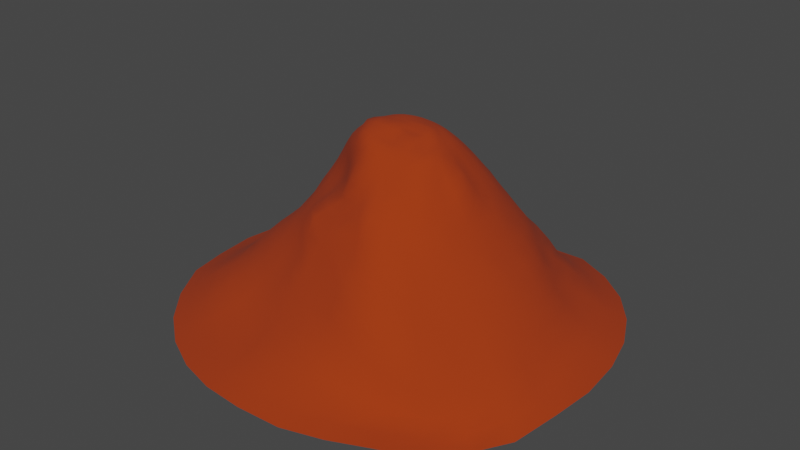 # Source: isoperiskeri.blend  (saved by Blender 3.0.42; exported with 4.5.12 LTS)
import bpy
from mathutils import Matrix  # noqa: F401  (used for matrix-valued properties, if any)

bpy.ops.wm.read_factory_settings(use_empty=True)
scene = bpy.context.scene
scene.name = 'Scene'

# ---- collections
col_collection = bpy.data.collections.new('Collection'); scene.collection.children.link(col_collection)

# ---- materials (node trees are filled in below, after node groups)
mat_material = bpy.data.materials.new('Material')
mat_material.alpha_threshold = 0.0
mat_material.use_transparent_shadow = False
mat_material.line_color = (0.0, 0.0, 0.0, 1.0)

# ---- material node trees
mat_material.use_nodes = True; mat_material.node_tree.nodes.clear()
_N = mat_material.node_tree.nodes; _L = mat_material.node_tree.links
n0 = _N.new('ShaderNodeOutputMaterial'); n0.name = 'Material Output'; n0.location = (300, 300)
n1 = _N.new('ShaderNodeBsdfPrincipled'); n1.name = 'Principled BSDF'; n1.location = (10, 300)
n1.distribution = 'GGX'
n1.subsurface_method = 'BURLEY'
n1.inputs[0].default_value = (0.3506, 0.03168, 3.452e-05, 1.0)
n1.inputs[2].default_value = 1.0
n1.inputs[3].default_value = 1.45
n1.inputs[27].default_value = (0.0, 0.0, 0.0, 1.0)
n1.inputs[28].default_value = 1.0
_L.new(n1.outputs[0], n0.inputs[0])
n0.is_active_output = True

# ---- world
world_world = bpy.data.worlds.new('World'); scene.world = world_world
world_world.use_nodes = True; world_world.node_tree.nodes.clear()
_N = world_world.node_tree.nodes; _L = world_world.node_tree.links
n0 = _N.new('ShaderNodeOutputWorld'); n0.name = 'World Output'; n0.location = (300, 300)
n1 = _N.new('ShaderNodeBackground'); n1.name = 'Background'; n1.location = (10, 300)
n1.inputs[0].default_value = (0.05088, 0.05088, 0.05088, 1.0)
_L.new(n1.outputs[0], n0.inputs[0])
n0.is_active_output = True
world_world.color = (0.05088, 0.05088, 0.05088)
world_world.use_sun_shadow = False
world_world.sun_shadow_jitter_overblur = 0.0

# ---- meshes
me_cube = bpy.data.meshes.new('Cube')
me_cube.from_pydata([(0.5881, 0.5881, 0.176), (1.164, 1.164, -0.7699), (0.5737, -0.5711, 0.1607), (1.134, -1.115, -0.859), (-0.5656, 0.5758, 0.1595), (-1.182, 1.183, -0.7314), (-0.4944, -0.4929, 0.1008), (-1.171, -1.172, -0.7512), (0.2337, 0.2311, 0.7228), (0.2264, -0.2211, 0.7029), (-0.2315, 0.2315, 0.7219), (-0.2297, -0.2306, 0.7249), (-1.497, 0.6361, -0.7709), (-1.614, -4.269e-05, -0.7624), (-1.523, -0.6464, -0.7228), (0.6337, 1.49, -0.7813), (0.0006865, 1.643, -0.7216), (-0.6367, 1.498, -0.7697), (0.7235, 0.7275, -0.06268), (0.8338, 0.8392, -0.3525), (1.0, 1.001, -0.579), (-0.9987, -0.9966, -0.5766), (-0.8092, -0.7878, -0.3924), (-0.66, -0.631, -0.1339), (0.7085, -0.7102, -0.07678), (0.8749, -0.8825, -0.3072), (1.032, -1.041, -0.5446), (-0.7105, 0.7088, -0.0784), (-0.8571, 0.8552, -0.3288), (-1.039, 1.038, -0.5139), (0.3408, -0.7921, 0.2008), (0.04726, -0.7937, 0.1658), (-0.2901, -0.7011, 0.136), (0.7545, 0.3205, 0.175), (0.8013, -0.01781, 0.1867), (0.7329, -0.2994, 0.1915), (-0.63, -1.479, -0.7898), (8.943e-05, -1.612, -0.7658), (0.6422, -1.501, -0.7636), (-0.6558, -0.2502, 0.1068), (-0.7815, 0.0107, 0.1553), (-0.7293, 0.3094, 0.1565), (-0.3223, 0.7572, 0.1765), (0.005636, 0.8509, 0.2034), (0.3251, 0.779, 0.1923), (1.49, -0.638, -0.7917), (1.571, 1.49e-08, -0.8252), (1.476, 0.6283, -0.7996), (-1.342, 1.342, -0.904), (1.316, -1.317, -1.007), (1.343, 1.343, -0.8978), (-1.345, -1.346, -0.8868), (0.1267, -0.2389, 0.7106), (-0.004945, -0.2575, 0.7357), (-0.1396, -0.263, 0.7561), (0.2549, 0.1368, 0.7392), (0.266, 0.00105, 0.7544), (0.2509, -0.1267, 0.7235), (-0.2586, -0.1316, 0.7589), (-0.2696, -0.002977, 0.767), (-0.253, 0.1356, 0.7403), (-0.1356, 0.253, 0.7403), (-2.022e-05, 0.2629, 0.749), (0.1361, 0.2528, 0.7395), (-0.4746, 0.4749, 0.3843), (-0.3761, 0.3761, 0.5465), (-0.2916, 0.2916, 0.6601), (0.2947, 0.29, 0.6636), (0.376, 0.3758, 0.5465), (0.4743, 0.4751, 0.384), (0.4825, -0.4721, 0.3981), (0.3798, -0.3679, 0.5559), (0.2899, -0.2824, 0.654), (-0.2692, -0.2633, 0.6373), (-0.2992, -0.2875, 0.4746), (-0.3485, -0.3409, 0.2758), (0.2605, 0.6144, 0.3875), (0.0009221, 0.6638, 0.3906), (-0.26, 0.611, 0.385), (0.2065, 0.4815, 0.5478), (3.26e-09, 0.5163, 0.5491), (-0.2065, 0.4815, 0.5478), (0.1628, 0.3647, 0.6648), (-1.397e-09, 0.3878, 0.6686), (-0.1627, 0.3647, 0.6647), (0.5544, -1.3, -0.5667), (0.5128, -1.152, -0.2804), (0.4231, -0.9075, -0.07244), (0.003285, -1.372, -0.592), (0.01417, -1.111, -0.3788), (0.06551, -0.8658, -0.1237), (-0.5215, -1.211, -0.6551), (-0.4364, -0.9965, -0.4092), (-0.3499, -0.7975, -0.1495), (-1.296, -0.5511, -0.5669), (-1.086, -0.4613, -0.3422), (-0.8483, -0.3533, -0.1239), (-1.389, 1.397e-08, -0.5748), (-1.169, 0.001446, -0.3407), (-0.9402, 0.007854, -0.1059), (-1.272, 0.5365, -0.5974), (-1.066, 0.4481, -0.3621), (-0.8734, 0.372, -0.1074), (1.266, 0.5379, -0.6043), (1.098, 0.4662, -0.333), (0.9189, 0.3905, -0.07161), (1.378, -1.397e-08, -0.5879), (1.181, 2.887e-08, -0.3316), (0.9576, -0.000252, -0.08872), (1.288, -0.5464, -0.5803), (1.099, -0.467, -0.3316), (0.8995, -0.3831, -0.08646), (-0.5647, 1.33, -0.5356), (-0.4678, 1.101, -0.3295), (-0.3919, 0.9205, -0.07011), (0.008, 1.444, -0.5216), (0.004609, 1.215, -0.3039), (0.006192, 1.025, -0.0446), (0.5525, 1.299, -0.5699), (0.478, 1.124, -0.305), (0.3877, 0.9261, -0.06715), (1.727, 0.734, -0.8992), (1.845, 3.735e-05, -0.9248), (1.678, -0.7253, -1.039), (-1.749, -0.743, -0.8439), (-1.87, -3.306e-05, -0.8605), (-1.728, 0.7343, -0.8978), (0.7358, -1.731, -0.8852), (0.000594, -1.868, -0.8715), (-0.7343, -1.728, -0.8979), (-0.7343, 1.728, -0.8978), (0.0, 1.879, -0.8365), (0.7339, 1.727, -0.9003), (0.1309, 0.1302, 0.7754), (-0.001949, 0.133, 0.7814), (-0.132, 0.132, 0.7818), (0.1214, 0.004676, 0.7549), (-0.003455, 0.00202, 0.794), (-0.1486, -0.007894, 0.7946), (0.1258, -0.122, 0.7579), (-0.005136, -0.1276, 0.7794), (-0.1429, -0.1314, 0.7981), (-0.1713, -0.515, 0.2929), (0.03277, -0.5932, 0.3087), (0.2496, -0.6077, 0.3728), (-0.156, -0.4126, 0.4913), (0.006372, -0.4865, 0.5196), (0.1903, -0.4549, 0.5181), (-0.1457, -0.3389, 0.6432), (0.0002757, -0.3799, 0.6598), (0.1522, -0.3458, 0.6403), (-0.6084, 0.26, 0.3833), (-0.631, 0.01327, 0.3693), (-0.5179, -0.1841, 0.3201), (-0.4815, 0.2065, 0.5478), (-0.509, 0.004766, 0.5444), (-0.4383, -0.1662, 0.5153), (-0.3647, 0.1627, 0.6647), (-0.3878, -3.492e-09, 0.6686), (-0.3572, -0.1547, 0.6585), (0.606, -0.2424, 0.4048), (0.6776, -0.02991, 0.4274), (0.5979, 0.256, 0.3764), (0.4913, -0.2122, 0.5641), (0.5296, -0.02119, 0.5813), (0.47, 0.1988, 0.5403), (0.3729, -0.1684, 0.6753), (0.3961, -0.007329, 0.6821), (0.3681, 0.1618, 0.6666), (-1.363, 0.9239, -0.7601), (-1.584, 0.3255, -0.7656), (-1.597, -0.3274, -0.7437), (-1.389, -0.9393, -0.7076), (0.9202, 1.358, -0.7699), (0.3117, 1.562, -0.7979), (-0.3253, 1.582, -0.7699), (-0.9135, 1.352, -0.7828), (0.6522, 0.6533, 0.05845), (0.7823, 0.7873, -0.2034), (0.9073, 0.911, -0.479), (1.083, 1.083, -0.68), (-1.088, -1.088, -0.6672), (-0.8995, -0.8903, -0.4927), (-0.7354, -0.7045, -0.2651), (-0.5818, -0.5668, -0.006584), (0.6482, -0.6488, 0.05494), (0.7868, -0.7945, -0.1956), (0.9575, -0.9686, -0.4235), (1.089, -1.086, -0.685), (-0.6317, 0.6383, 0.04044), (-0.7828, 0.7802, -0.2046), (-0.9404, 0.9378, -0.4376), (-1.12, 1.121, -0.6111), (0.4639, -0.6835, 0.1751), (0.2088, -0.7471, 0.1325), (-0.09671, -0.6978, 0.1032), (-0.4077, -0.6081, 0.1187), (0.6802, 0.4616, 0.1709), (0.8078, 0.162, 0.1868), (0.7779, -0.1682, 0.2023), (0.6899, -0.4639, 0.1838), (-0.9215, -1.359, -0.7635), (-0.3249, -1.584, -0.7614), (0.3268, -1.585, -0.7661), (0.8936, -1.312, -0.8497), (-0.5709, -0.3666, 0.09213), (-0.7354, -0.1316, 0.1343), (-0.7869, 0.1659, 0.168), (-0.6385, 0.4398, 0.1417), (-0.4693, 0.6895, 0.1794), (-0.1638, 0.8032, 0.1789), (0.1726, 0.8533, 0.2155), (0.4649, 0.686, 0.176), (1.321, -0.8834, -0.8716), (1.554, -0.3249, -0.8169), (1.574, 0.3226, -0.7815), (1.358, 0.9201, -0.7702), (-1.253, 1.255, -0.8298), (1.213, -1.206, -0.9651), (1.25, 1.25, -0.8423), (-1.256, -1.257, -0.8254), (0.1855, -0.2298, 0.707), (0.06194, -0.2475, 0.7189), (-0.07356, -0.2657, 0.7522), (-0.1942, -0.2476, 0.7425), (0.2442, 0.1931, 0.7303), (0.2659, 0.06869, 0.7641), (0.2599, -0.06361, 0.7345), (0.2386, -0.1833, 0.7134), (-0.2432, -0.1937, 0.7363), (-0.2855, -0.07216, 0.7649), (-0.2611, 0.07014, 0.7489), (-0.2422, 0.1927, 0.7311), (-0.1927, 0.2422, 0.7311), (-0.06989, 0.2603, 0.7467), (0.06995, 0.2602, 0.7462), (0.1941, 0.2419, 0.7315), (-0.5198, 0.5246, 0.2789), (-0.4239, 0.4239, 0.4716), (-0.3317, 0.3317, 0.6093), (-0.2566, 0.2566, 0.6987), (0.2595, 0.2555, 0.7011), (0.3336, 0.3308, 0.6114), (0.4229, 0.4238, 0.4708), (0.5297, 0.5299, 0.2858), (0.5235, -0.518, 0.2802), (0.431, -0.4186, 0.4872), (0.3324, -0.3225, 0.6105), (0.2529, -0.2474, 0.6853), (-0.2474, -0.2448, 0.69), (-0.2865, -0.2773, 0.5652), (-0.3157, -0.3043, 0.3744), (-0.4084, -0.4068, 0.1866), (0.1342, 0.6549, 0.3923), (-0.1328, 0.6462, 0.3859), (0.2322, 0.5445, 0.4723), (7.993e-05, 0.5853, 0.4734), (-0.2322, 0.5444, 0.4723), (0.1056, 0.5076, 0.5487), (-0.1056, 0.5076, 0.5487), (0.1831, 0.4218, 0.6118), (5.821e-11, 0.4511, 0.6141), (-0.1831, 0.4218, 0.6118), (0.08352, 0.3821, 0.6674), (-0.08352, 0.3821, 0.6674), (0.2916, 0.6944, 0.2953), (0.003084, 0.755, 0.3024), (-0.2898, 0.6817, 0.286), (-0.3758, 0.5541, 0.3848), (-0.298, 0.4375, 0.5469), (-0.2332, 0.3351, 0.6616), (-0.1463, 0.3092, 0.7072), (1.455e-10, 0.3255, 0.7133), (0.1468, 0.3089, 0.7078), (0.2342, 0.3346, 0.6627), (0.298, 0.4375, 0.5469), (0.3758, 0.5541, 0.3848), (0.5275, -1.218, -0.4347), (0.4892, -1.068, -0.1382), (0.2809, -1.363, -0.5756), (0.2577, -1.143, -0.3316), (0.2594, -0.9754, -0.04126), (0.01064, -1.227, -0.507), (0.02614, -1.004, -0.2441), (-0.2669, -1.308, -0.6275), (-0.2229, -1.078, -0.3969), (-0.1724, -0.8906, -0.1209), (-0.4761, -1.096, -0.5438), (-0.3896, -0.8862, -0.2828), (0.8226, -1.209, -0.5505), (0.7173, -1.057, -0.2811), (0.5839, -0.8748, -0.04357), (0.388, -0.8559, 0.07479), (0.06572, -0.8349, 0.03754), (-0.3238, -0.7483, 0.0001449), (-0.5147, -0.7094, -0.1527), (-0.6327, -0.8958, -0.4095), (-0.7745, -1.123, -0.62), (-0.5746, -1.344, -0.7325), (-8.149e-10, -1.498, -0.68), (0.5967, -1.396, -0.6737), (-1.191, -0.5051, -0.4607), (-0.9706, -0.4121, -0.2294), (-1.365, -0.2806, -0.5748), (-1.146, -0.2356, -0.3428), (-0.9008, -0.1785, -0.122), (-1.283, 3.684e-05, -0.4577), (-1.047, 0.004879, -0.2279), (-1.365, 0.2806, -0.5748), (-1.158, 0.2389, -0.3333), (-0.9495, 0.1998, -0.08689), (-1.166, 0.4907, -0.4852), (-0.9667, 0.4081, -0.2357), (-1.178, -0.7976, -0.5538), (-0.9653, -0.6405, -0.3686), (-0.7697, -0.5084, -0.1257), (-0.7456, -0.2985, -0.008914), (-0.8567, 0.009219, 0.02677), (-0.7923, 0.3371, 0.02325), (-0.778, 0.5358, -0.117), (-0.9606, 0.6558, -0.3637), (-1.15, 0.7813, -0.5943), (-1.385, 0.5869, -0.6899), (-1.498, -3.224e-06, -0.6795), (-1.408, -0.5986, -0.6523), (1.181, 0.5011, -0.4707), (1.007, 0.4281, -0.2015), (1.363, 0.2803, -0.5769), (1.161, 0.2387, -0.3316), (0.9477, 0.1949, -0.08672), (1.283, 1.432e-08, -0.4575), (1.081, -1.136e-05, -0.2025), (1.365, -0.2806, -0.5749), (1.161, -0.2387, -0.3316), (0.9725, -0.1999, -0.06988), (1.194, -0.5073, -0.4575), (0.9872, -0.4206, -0.2177), (1.146, 0.7791, -0.602), (0.9748, 0.6589, -0.3543), (0.8341, 0.5655, -0.0706), (0.8329, 0.3537, 0.05383), (0.8792, -0.00397, 0.0544), (0.8105, -0.3426, 0.04184), (0.8256, -0.5599, -0.07766), (0.9961, -0.6751, -0.3316), (1.162, -0.7885, -0.587), (1.379, -0.5849, -0.6989), (1.465, -8.149e-10, -0.7209), (1.362, 0.5802, -0.7178), (-0.5173, 1.219, -0.4319), (-0.4281, 1.007, -0.2015), (-0.2818, 1.368, -0.5717), (-0.2387, 1.161, -0.3316), (-0.1998, 0.9715, -0.07095), (0.009029, 1.338, -0.4081), (0.004364, 1.112, -0.1797), (0.2814, 1.393, -0.5509), (0.2424, 1.195, -0.3031), (0.2096, 1.033, -0.02581), (0.5243, 1.231, -0.4226), (0.4235, 1.004, -0.2021), (-0.8111, 1.206, -0.5347), (-0.6697, 0.9905, -0.3386), (-0.5814, 0.8439, -0.05914), (-0.3578, 0.8379, 0.05795), (0.006738, 0.94, 0.08596), (0.3587, 0.8584, 0.07222), (0.5705, 0.8392, -0.06859), (0.6837, 1.014, -0.3134), (0.7948, 1.173, -0.5726), (0.5882, 1.381, -0.6933), (0.003094, 1.537, -0.6341), (-0.5996, 1.411, -0.6614), (1.824, 0.375, -0.8988), (1.806, -0.3861, -0.9328), (1.599, 0.6801, -0.8551), (1.7, 1.118e-08, -0.8902), (1.578, -0.681, -0.9176), (1.53, -1.04, -1.012), (1.566, 1.061, -0.8978), (-1.84, -0.3776, -0.8643), (-1.834, 0.3766, -0.8695), (-1.634, -0.6934, -0.7892), (-1.736, 1.053e-05, -0.8241), (-1.608, 0.6834, -0.8423), (-1.567, 1.062, -0.8957), (-1.578, -1.069, -0.8696), (0.3753, -1.825, -0.8978), (-0.3768, -1.832, -0.8821), (0.6879, -1.614, -0.8287), (0.0004002, -1.738, -0.8201), (-0.6821, -1.604, -0.8463), (-1.061, -1.566, -0.8975), (1.061, -1.566, -0.9008), (-0.3753, 1.825, -0.8978), (0.3661, 1.803, -0.9528), (-0.6834, 1.608, -0.8423), (3.887e-05, 1.757, -0.787), (0.6819, 1.604, -0.8495), (1.061, 1.566, -0.8978), (-1.061, 1.566, -0.8996), (0.06417, 0.1309, 0.7752), (-0.06734, 0.1332, 0.7877), (0.1294, 0.06697, 0.7811), (-0.002661, 0.06721, 0.7857), (-0.135, 0.066, 0.7873), (0.05948, 0.003822, 0.7804), (-0.07166, -0.001383, 0.7893), (0.1222, -0.06038, 0.7539), (-0.004066, -0.06384, 0.7973), (-0.1363, -0.07316, 0.8048), (0.05928, -0.1227, 0.7642), (-0.06982, -0.131, 0.7883), (0.1307, 0.1931, 0.7566), (-0.000584, 0.199, 0.7737), (-0.1317, 0.1941, 0.765), (-0.1941, 0.1317, 0.765), (-0.2065, 0.007699, 0.7806), (-0.2064, -0.1373, 0.7846), (-0.1367, -0.2007, 0.7757), (-0.006187, -0.1893, 0.7519), (0.1223, -0.1781, 0.727), (0.192, -0.1227, 0.7512), (0.1924, 0.003542, 0.755), (0.1947, 0.1323, 0.7646), (-0.07779, -0.581, 0.3178), (0.1432, -0.621, 0.3463), (-0.1628, -0.4596, 0.4001), (0.01483, -0.5327, 0.415), (0.2152, -0.5223, 0.4449), (-0.07922, -0.4634, 0.5109), (0.09703, -0.4829, 0.5208), (-0.1503, -0.3743, 0.5722), (0.003564, -0.4276, 0.5912), (0.1697, -0.3975, 0.5836), (-0.07481, -0.3667, 0.6545), (0.07646, -0.3682, 0.6488), (-0.218, -0.5966, 0.2052), (0.04749, -0.6764, 0.2233), (0.2999, -0.7103, 0.307), (0.3621, -0.5348, 0.364), (0.2861, -0.4146, 0.5278), (0.2249, -0.3186, 0.6427), (0.138, -0.2955, 0.6862), (-0.003084, -0.3267, 0.7123), (-0.1423, -0.3073, 0.7103), (-0.2105, -0.3044, 0.6366), (-0.2278, -0.3498, 0.4751), (-0.2723, -0.4358, 0.2872), (-0.6364, 0.136, 0.3798), (-0.5912, -0.09665, 0.3504), (-0.5439, 0.2323, 0.472), (-0.5672, 0.01011, 0.462), (-0.4744, -0.171, 0.4215), (-0.5068, 0.1059, 0.5482), (-0.4857, -0.08804, 0.5339), (-0.4218, 0.1831, 0.6118), (-0.4501, 0.0007637, 0.6135), (-0.4004, -0.1619, 0.5951), (-0.3821, 0.08352, 0.6674), (-0.3808, -0.08223, 0.6664), (-0.671, 0.2859, 0.2788), (-0.7049, 0.01252, 0.2689), (-0.5781, -0.211, 0.2158), (-0.4309, -0.2591, 0.2895), (-0.3718, -0.2286, 0.4911), (-0.3189, -0.2143, 0.6466), (-0.309, -0.1448, 0.7079), (-0.3268, -0.0002196, 0.7153), (-0.3092, 0.1463, 0.7072), (-0.3351, 0.2332, 0.6616), (-0.4375, 0.298, 0.5469), (-0.5516, 0.3745, 0.383), (0.6544, -0.1565, 0.4222), (0.6326, 0.1167, 0.3848), (0.5465, -0.2274, 0.4821), (0.6103, -0.02406, 0.5211), (0.5276, 0.2243, 0.4611), (0.5178, -0.1313, 0.5754), (0.4959, 0.09147, 0.5461), (0.4391, -0.1949, 0.6427), (0.4604, -0.01414, 0.635), (0.4219, 0.18, 0.6131), (0.3919, -0.09237, 0.6807), (0.3855, 0.08119, 0.6703), (0.6666, -0.266, 0.3121), (0.7437, -0.02851, 0.3161), (0.6662, 0.2841, 0.2744), (0.5477, 0.375, 0.3796), (0.4368, 0.2958, 0.5476), (0.3399, 0.2315, 0.666), (0.3122, 0.1468, 0.7065), (0.3326, -0.002461, 0.7236), (0.3075, -0.1424, 0.6908), (0.34, -0.2328, 0.6677), (0.4511, -0.2947, 0.567), (0.5795, -0.3742, 0.4254), (0.1188, 0.5756, 0.4734), (-0.1187, 0.5746, 0.4727), (0.09376, 0.4438, 0.6134), (-0.09376, 0.4438, 0.6134), (0.4189, 0.6181, 0.286), (0.1524, 0.7501, 0.3082), (-0.1477, 0.7236, 0.2888), (-0.4193, 0.6183, 0.2862), (-0.3354, 0.494, 0.4718), (-0.2636, 0.3846, 0.6101), (-0.2082, 0.2886, 0.7018), (-0.07537, 0.3214, 0.7116), (0.0754, 0.3214, 0.7116), (0.2098, 0.2879, 0.7033), (0.2638, 0.3845, 0.6103), (0.3354, 0.494, 0.4718), (0.2635, -1.25, -0.4605), (0.2647, -1.055, -0.1843), (-0.244, -1.184, -0.5242), (-0.1986, -0.9791, -0.2598), (0.8424, -1.234, -0.7313), (0.7835, -1.151, -0.3991), (0.6721, -0.9864, -0.1376), (0.5388, -0.7899, 0.08776), (0.2412, -0.8391, 0.04261), (-0.1369, -0.7982, 0.005465), (-0.4661, -0.6621, -0.007269), (-0.5702, -0.7896, -0.2873), (-0.7032, -1.01, -0.5195), (-0.8486, -1.244, -0.6963), (-0.2948, -1.445, -0.7062), (0.3036, -1.473, -0.6772), (-1.26, -0.259, -0.4584), (-1.016, -0.2073, -0.2364), (-1.261, 0.2593, -0.4574), (-1.051, 0.2198, -0.2107), (-1.289, -0.8729, -0.628), (-1.063, -0.7136, -0.4771), (-0.8728, -0.5766, -0.2442), (-0.6696, -0.4399, -0.01109), (-0.812, -0.1541, 0.006525), (-0.8634, 0.1814, 0.04202), (-0.6931, 0.4798, 0.00627), (-0.8712, 0.5968, -0.2376), (-1.047, 0.7129, -0.4926), (-1.263, 0.8573, -0.6729), (-1.471, 0.3026, -0.68), (-1.476, -0.3033, -0.6711), (1.261, 0.2593, -0.4574), (1.064, 0.2187, -0.2019), (1.261, -0.2593, -0.4574), (1.064, -0.2188, -0.2015), (1.254, 0.8513, -0.69), (1.049, 0.7117, -0.4923), (0.9093, 0.6156, -0.2057), (0.7535, 0.5109, 0.0523), (0.8882, 0.1814, 0.06149), (0.8495, -0.1713, 0.05174), (0.7456, -0.505, 0.04694), (0.9132, -0.6189, -0.2015), (1.072, -0.7286, -0.4669), (1.244, -0.8417, -0.7151), (1.463, -0.3022, -0.6929), (1.464, 0.3006, -0.6903), (-0.2601, 1.263, -0.4551), (-0.2188, 1.064, -0.2015), (0.2674, 1.31, -0.4146), (0.2215, 1.101, -0.1746), (-0.8642, 1.282, -0.6613), (-0.7363, 1.094, -0.4442), (-0.6233, 0.9151, -0.1992), (-0.5275, 0.7675, 0.0662), (-0.1815, 0.8836, 0.0564), (0.1926, 0.9496, 0.1044), (0.5167, 0.7621, 0.05881), (0.625, 0.9209, -0.1954), (0.7423, 1.1, -0.4391), (0.8558, 1.263, -0.68), (0.2916, 1.463, -0.6912), (-0.3027, 1.472, -0.6797), (1.458, 0.9878, -0.8423), (1.694, 0.3477, -0.8485), (1.667, -0.3546, -0.8952), (1.401, -0.9369, -0.9984), (-1.481, -1.002, -0.7944), (-1.717, -0.352, -0.8065), (-1.704, 0.3499, -0.8257), (-1.458, 0.9882, -0.8411), (0.9783, -1.444, -0.8761), (0.3495, -1.699, -0.8417), (-0.3517, -1.71, -0.8168), (-0.9896, -1.461, -0.8359), (-0.9832, 1.453, -0.8529), (-0.3492, 1.698, -0.8423), (0.3373, 1.676, -0.8838), (0.9878, 1.458, -0.8423), (0.06279, 0.06702, 0.7825), (-0.06868, 0.06647, 0.7883), (0.06019, -0.06233, 0.7839), (-0.07094, -0.06696, 0.7944), (0.1909, 0.1907, 0.7472), (0.06585, 0.1964, 0.7643), (-0.06743, 0.1977, 0.7733), (-0.1904, 0.1904, 0.7513), (-0.1975, 0.06759, 0.772), (-0.1969, -0.1943, 0.7634), (-0.0705, -0.1958, 0.768), (0.05742, -0.1809, 0.7311), (0.1856, -0.1786, 0.7302), (0.1915, -0.06003, 0.7474), (0.1984, 0.06773, 0.7799), (-0.08118, -0.5207, 0.423), (0.1131, -0.5388, 0.4269), (-0.07604, -0.4101, 0.5841), (0.08611, -0.4214, 0.5879), (-0.3341, -0.5222, 0.2087), (-0.0782, -0.6325, 0.2022), (0.1784, -0.7097, 0.2661), (0.4012, -0.5983, 0.2614), (0.3222, -0.471, 0.4519), (0.2534, -0.364, 0.5906), (0.2011, -0.2757, 0.6828), (0.06881, -0.3121, 0.6961), (-0.07532, -0.3255, 0.718), (-0.2003, -0.2791, 0.6968), (-0.2202, -0.3281, 0.5639), (-0.2413, -0.3811, 0.3794), (-0.5699, 0.1204, 0.4698), (-0.5358, -0.09041, 0.4472), (-0.4438, 0.09376, 0.6134), (-0.4355, -0.08639, 0.6076), (-0.6001, 0.4095, 0.2735), (-0.7097, 0.1509, 0.2797), (-0.6579, -0.1105, 0.2466), (-0.4886, -0.3026, 0.19), (-0.3957, -0.237, 0.392), (-0.3481, -0.2234, 0.5779), (-0.283, -0.2011, 0.6966), (-0.3243, -0.07571, 0.7139), (-0.3216, 0.07534, 0.712), (-0.2886, 0.2082, 0.7018), (-0.3846, 0.2636, 0.6101), (-0.494, 0.3354, 0.4718), (0.5761, -0.1494, 0.49), (0.5652, 0.1042, 0.4761), (0.462, -0.1117, 0.6482), (0.4429, 0.08669, 0.6169), (0.6184, -0.3949, 0.3007), (0.7129, -0.1586, 0.3213), (0.7062, 0.1328, 0.2821), (0.6133, 0.4181, 0.2822), (0.4881, 0.3345, 0.4673), (0.3883, 0.2609, 0.6148), (0.2922, 0.2077, 0.7035), (0.325, 0.07514, 0.7135), (0.3238, -0.07469, 0.7047), (0.2869, -0.2026, 0.6897), (0.3955, -0.2652, 0.629), (0.5164, -0.3354, 0.505), (-0.2111, -0.06538, 0.7917)], [], [(76, 253, 497, 255), (253, 77, 256, 497), (497, 256, 80, 258), (255, 497, 258, 79), (77, 254, 498, 256), (254, 78, 257, 498), (498, 257, 81, 259), (256, 498, 259, 80), (79, 258, 499, 260), (258, 80, 261, 499), (499, 261, 83, 263), (260, 499, 263, 82), (80, 259, 500, 261), (259, 81, 262, 500), (500, 262, 84, 264), (261, 500, 264, 83), (0, 212, 501, 244), (212, 44, 265, 501), (501, 265, 76, 276), (244, 501, 276, 69), (44, 211, 502, 265), (211, 43, 266, 502), (502, 266, 77, 253), (265, 502, 253, 76), (43, 210, 503, 266), (210, 42, 267, 503), (503, 267, 78, 254), (266, 503, 254, 77), (42, 209, 504, 267), (209, 4, 237, 504), (504, 237, 64, 268), (267, 504, 268, 78), (78, 268, 505, 257), (268, 64, 238, 505), (505, 238, 65, 269), (257, 505, 269, 81), (81, 269, 506, 262), (269, 65, 239, 506), (506, 239, 66, 270), (262, 506, 270, 84), (84, 270, 507, 271), (270, 66, 240, 507), (507, 240, 10, 233), (271, 507, 233, 61), (83, 264, 508, 272), (264, 84, 271, 508), (508, 271, 61, 234), (272, 508, 234, 62), (82, 263, 509, 273), (263, 83, 272, 509), (509, 272, 62, 235), (273, 509, 235, 63), (67, 274, 510, 241), (274, 82, 273, 510), (510, 273, 63, 236), (241, 510, 236, 8), (68, 275, 511, 242), (275, 79, 260, 511), (511, 260, 82, 274), (242, 511, 274, 67), (69, 276, 512, 243), (276, 76, 255, 512), (512, 255, 79, 275), (243, 512, 275, 68), (85, 277, 513, 279), (277, 86, 280, 513), (513, 280, 89, 282), (279, 513, 282, 88), (86, 278, 514, 280), (278, 87, 281, 514), (514, 281, 90, 283), (280, 514, 283, 89), (88, 282, 515, 284), (282, 89, 285, 515), (515, 285, 92, 287), (284, 515, 287, 91), (89, 283, 516, 285), (283, 90, 286, 516), (516, 286, 93, 288), (285, 516, 288, 92), (3, 188, 517, 204), (188, 26, 289, 517), (517, 289, 85, 300), (204, 517, 300, 38), (26, 187, 518, 289), (187, 25, 290, 518), (518, 290, 86, 277), (289, 518, 277, 85), (25, 186, 519, 290), (186, 24, 291, 519), (519, 291, 87, 278), (290, 519, 278, 86), (24, 185, 520, 291), (185, 2, 193, 520), (520, 193, 30, 292), (291, 520, 292, 87), (87, 292, 521, 281), (292, 30, 194, 521), (521, 194, 31, 293), (281, 521, 293, 90), (90, 293, 522, 286), (293, 31, 195, 522), (522, 195, 32, 294), (286, 522, 294, 93), (93, 294, 523, 295), (294, 32, 196, 523), (523, 196, 6, 184), (295, 523, 184, 23), (92, 288, 524, 296), (288, 93, 295, 524), (524, 295, 23, 183), (296, 524, 183, 22), (91, 287, 525, 297), (287, 92, 296, 525), (525, 296, 22, 182), (297, 525, 182, 21), (36, 298, 526, 201), (298, 91, 297, 526), (526, 297, 21, 181), (201, 526, 181, 7), (37, 299, 527, 202), (299, 88, 284, 527), (527, 284, 91, 298), (202, 527, 298, 36), (38, 300, 528, 203), (300, 85, 279, 528), (528, 279, 88, 299), (203, 528, 299, 37), (94, 301, 529, 303), (301, 95, 304, 529), (529, 304, 98, 306), (303, 529, 306, 97), (95, 302, 530, 304), (302, 96, 305, 530), (530, 305, 99, 307), (304, 530, 307, 98), (97, 306, 531, 308), (306, 98, 309, 531), (531, 309, 101, 311), (308, 531, 311, 100), (98, 307, 532, 309), (307, 99, 310, 532), (532, 310, 102, 312), (309, 532, 312, 101), (7, 181, 533, 172), (181, 21, 313, 533), (533, 313, 94, 324), (172, 533, 324, 14), (21, 182, 534, 313), (182, 22, 314, 534), (534, 314, 95, 301), (313, 534, 301, 94), (22, 183, 535, 314), (183, 23, 315, 535), (535, 315, 96, 302), (314, 535, 302, 95), (23, 184, 536, 315), (184, 6, 205, 536), (536, 205, 39, 316), (315, 536, 316, 96), (96, 316, 537, 305), (316, 39, 206, 537), (537, 206, 40, 317), (305, 537, 317, 99), (99, 317, 538, 310), (317, 40, 207, 538), (538, 207, 41, 318), (310, 538, 318, 102), (102, 318, 539, 319), (318, 41, 208, 539), (539, 208, 4, 189), (319, 539, 189, 27), (101, 312, 540, 320), (312, 102, 319, 540), (540, 319, 27, 190), (320, 540, 190, 28), (100, 311, 541, 321), (311, 101, 320, 541), (541, 320, 28, 191), (321, 541, 191, 29), (12, 322, 542, 169), (322, 100, 321, 542), (542, 321, 29, 192), (169, 542, 192, 5), (13, 323, 543, 170), (323, 97, 308, 543), (543, 308, 100, 322), (170, 543, 322, 12), (14, 324, 544, 171), (324, 94, 303, 544), (544, 303, 97, 323), (171, 544, 323, 13), (103, 325, 545, 327), (325, 104, 328, 545), (545, 328, 107, 330), (327, 545, 330, 106), (104, 326, 546, 328), (326, 105, 329, 546), (546, 329, 108, 331), (328, 546, 331, 107), (106, 330, 547, 332), (330, 107, 333, 547), (547, 333, 110, 335), (332, 547, 335, 109), (107, 331, 548, 333), (331, 108, 334, 548), (548, 334, 111, 336), (333, 548, 336, 110), (1, 180, 549, 216), (180, 20, 337, 549), (549, 337, 103, 348), (216, 549, 348, 47), (20, 179, 550, 337), (179, 19, 338, 550), (550, 338, 104, 325), (337, 550, 325, 103), (19, 178, 551, 338), (178, 18, 339, 551), (551, 339, 105, 326), (338, 551, 326, 104), (18, 177, 552, 339), (177, 0, 197, 552), (552, 197, 33, 340), (339, 552, 340, 105), (105, 340, 553, 329), (340, 33, 198, 553), (553, 198, 34, 341), (329, 553, 341, 108), (108, 341, 554, 334), (341, 34, 199, 554), (554, 199, 35, 342), (334, 554, 342, 111), (111, 342, 555, 343), (342, 35, 200, 555), (555, 200, 2, 185), (343, 555, 185, 24), (110, 336, 556, 344), (336, 111, 343, 556), (556, 343, 24, 186), (344, 556, 186, 25), (109, 335, 557, 345), (335, 110, 344, 557), (557, 344, 25, 187), (345, 557, 187, 26), (45, 346, 558, 213), (346, 109, 345, 558), (558, 345, 26, 188), (213, 558, 188, 3), (46, 347, 559, 214), (347, 106, 332, 559), (559, 332, 109, 346), (214, 559, 346, 45), (47, 348, 560, 215), (348, 103, 327, 560), (560, 327, 106, 347), (215, 560, 347, 46), (112, 349, 561, 351), (349, 113, 352, 561), (561, 352, 116, 354), (351, 561, 354, 115), (113, 350, 562, 352), (350, 114, 353, 562), (562, 353, 117, 355), (352, 562, 355, 116), (115, 354, 563, 356), (354, 116, 357, 563), (563, 357, 119, 359), (356, 563, 359, 118), (116, 355, 564, 357), (355, 117, 358, 564), (564, 358, 120, 360), (357, 564, 360, 119), (5, 192, 565, 176), (192, 29, 361, 565), (565, 361, 112, 372), (176, 565, 372, 17), (29, 191, 566, 361), (191, 28, 362, 566), (566, 362, 113, 349), (361, 566, 349, 112), (28, 190, 567, 362), (190, 27, 363, 567), (567, 363, 114, 350), (362, 567, 350, 113), (27, 189, 568, 363), (189, 4, 209, 568), (568, 209, 42, 364), (363, 568, 364, 114), (114, 364, 569, 353), (364, 42, 210, 569), (569, 210, 43, 365), (353, 569, 365, 117), (117, 365, 570, 358), (365, 43, 211, 570), (570, 211, 44, 366), (358, 570, 366, 120), (120, 366, 571, 367), (366, 44, 212, 571), (571, 212, 0, 177), (367, 571, 177, 18), (119, 360, 572, 368), (360, 120, 367, 572), (572, 367, 18, 178), (368, 572, 178, 19), (118, 359, 573, 369), (359, 119, 368, 573), (573, 368, 19, 179), (369, 573, 179, 20), (15, 370, 574, 173), (370, 118, 369, 574), (574, 369, 20, 180), (173, 574, 180, 1), (16, 371, 575, 174), (371, 115, 356, 575), (575, 356, 118, 370), (174, 575, 370, 15), (17, 372, 576, 175), (372, 112, 351, 576), (576, 351, 115, 371), (175, 576, 371, 16), (1, 216, 577, 219), (216, 47, 375, 577), (577, 375, 121, 379), (219, 577, 379, 50), (47, 215, 578, 375), (215, 46, 376, 578), (578, 376, 122, 373), (375, 578, 373, 121), (46, 214, 579, 376), (214, 45, 377, 579), (579, 377, 123, 374), (376, 579, 374, 122), (45, 213, 580, 377), (213, 3, 218, 580), (580, 218, 49, 378), (377, 580, 378, 123), (7, 172, 581, 220), (172, 14, 382, 581), (581, 382, 124, 386), (220, 581, 386, 51), (14, 171, 582, 382), (171, 13, 383, 582), (582, 383, 125, 380), (382, 582, 380, 124), (13, 170, 583, 383), (170, 12, 384, 583), (583, 384, 126, 381), (383, 583, 381, 125), (12, 169, 584, 384), (169, 5, 217, 584), (584, 217, 48, 385), (384, 584, 385, 126), (3, 204, 585, 218), (204, 38, 389, 585), (585, 389, 127, 393), (218, 585, 393, 49), (38, 203, 586, 389), (203, 37, 390, 586), (586, 390, 128, 387), (389, 586, 387, 127), (37, 202, 587, 390), (202, 36, 391, 587), (587, 391, 129, 388), (390, 587, 388, 128), (36, 201, 588, 391), (201, 7, 220, 588), (588, 220, 51, 392), (391, 588, 392, 129), (5, 176, 589, 217), (176, 17, 396, 589), (589, 396, 130, 400), (217, 589, 400, 48), (17, 175, 590, 396), (175, 16, 397, 590), (590, 397, 131, 394), (396, 590, 394, 130), (16, 174, 591, 397), (174, 15, 398, 591), (591, 398, 132, 395), (397, 591, 395, 131), (15, 173, 592, 398), (173, 1, 219, 592), (592, 219, 50, 399), (398, 592, 399, 132), (133, 401, 593, 403), (401, 134, 404, 593), (593, 404, 137, 406), (403, 593, 406, 136), (134, 402, 594, 404), (402, 135, 405, 594), (594, 405, 138, 407), (404, 594, 407, 137), (136, 406, 595, 408), (406, 137, 409, 595), (595, 409, 140, 411), (408, 595, 411, 139), (137, 407, 596, 409), (407, 138, 410, 596), (596, 410, 141, 412), (409, 596, 412, 140), (8, 236, 597, 225), (236, 63, 413, 597), (597, 413, 133, 424), (225, 597, 424, 55), (63, 235, 598, 413), (235, 62, 414, 598), (598, 414, 134, 401), (413, 598, 401, 133), (62, 234, 599, 414), (234, 61, 415, 599), (599, 415, 135, 402), (414, 599, 402, 134), (61, 233, 600, 415), (233, 10, 232, 600), (600, 232, 60, 416), (415, 600, 416, 135), (135, 416, 601, 405), (416, 60, 231, 601), (601, 231, 59, 417), (405, 601, 417, 138), (141, 418, 602, 419), (418, 58, 229, 602), (602, 229, 11, 224), (419, 602, 224, 54), (140, 412, 603, 420), (412, 141, 419, 603), (603, 419, 54, 223), (420, 603, 223, 53), (139, 411, 604, 421), (411, 140, 420, 604), (604, 420, 53, 222), (421, 604, 222, 52), (57, 422, 605, 228), (422, 139, 421, 605), (605, 421, 52, 221), (228, 605, 221, 9), (56, 423, 606, 227), (423, 136, 408, 606), (606, 408, 139, 422), (227, 606, 422, 57), (55, 424, 607, 226), (424, 133, 403, 607), (607, 403, 136, 423), (226, 607, 423, 56), (142, 425, 608, 427), (425, 143, 428, 608), (608, 428, 146, 430), (427, 608, 430, 145), (143, 426, 609, 428), (426, 144, 429, 609), (609, 429, 147, 431), (428, 609, 431, 146), (145, 430, 610, 432), (430, 146, 433, 610), (610, 433, 149, 435), (432, 610, 435, 148), (146, 431, 611, 433), (431, 147, 434, 611), (611, 434, 150, 436), (433, 611, 436, 149), (6, 196, 612, 252), (196, 32, 437, 612), (612, 437, 142, 448), (252, 612, 448, 75), (32, 195, 613, 437), (195, 31, 438, 613), (613, 438, 143, 425), (437, 613, 425, 142), (31, 194, 614, 438), (194, 30, 439, 614), (614, 439, 144, 426), (438, 614, 426, 143), (30, 193, 615, 439), (193, 2, 245, 615), (615, 245, 70, 440), (439, 615, 440, 144), (144, 440, 616, 429), (440, 70, 246, 616), (616, 246, 71, 441), (429, 616, 441, 147), (147, 441, 617, 434), (441, 71, 247, 617), (617, 247, 72, 442), (434, 617, 442, 150), (150, 442, 618, 443), (442, 72, 248, 618), (618, 248, 9, 221), (443, 618, 221, 52), (149, 436, 619, 444), (436, 150, 443, 619), (619, 443, 52, 222), (444, 619, 222, 53), (148, 435, 620, 445), (435, 149, 444, 620), (620, 444, 53, 223), (445, 620, 223, 54), (73, 446, 621, 249), (446, 148, 445, 621), (621, 445, 54, 224), (249, 621, 224, 11), (74, 447, 622, 250), (447, 145, 432, 622), (622, 432, 148, 446), (250, 622, 446, 73), (75, 448, 623, 251), (448, 142, 427, 623), (623, 427, 145, 447), (251, 623, 447, 74), (151, 449, 624, 451), (449, 152, 452, 624), (624, 452, 155, 454), (451, 624, 454, 154), (152, 450, 625, 452), (450, 153, 453, 625), (625, 453, 156, 455), (452, 625, 455, 155), (154, 454, 626, 456), (454, 155, 457, 626), (626, 457, 158, 459), (456, 626, 459, 157), (155, 455, 627, 457), (455, 156, 458, 627), (627, 458, 159, 460), (457, 627, 460, 158), (4, 208, 628, 237), (208, 41, 461, 628), (628, 461, 151, 472), (237, 628, 472, 64), (41, 207, 629, 461), (207, 40, 462, 629), (629, 462, 152, 449), (461, 629, 449, 151), (40, 206, 630, 462), (206, 39, 463, 630), (630, 463, 153, 450), (462, 630, 450, 152), (39, 205, 631, 463), (205, 6, 252, 631), (631, 252, 75, 464), (463, 631, 464, 153), (153, 464, 632, 453), (464, 75, 251, 632), (632, 251, 74, 465), (453, 632, 465, 156), (156, 465, 633, 458), (465, 74, 250, 633), (633, 250, 73, 466), (458, 633, 466, 159), (159, 466, 634, 467), (466, 73, 249, 634), (634, 249, 11, 229), (467, 634, 229, 58), (158, 460, 635, 468), (460, 159, 467, 635), (635, 467, 58, 230), (468, 635, 230, 59), (157, 459, 636, 469), (459, 158, 468, 636), (636, 468, 59, 231), (469, 636, 231, 60), (66, 470, 637, 240), (470, 157, 469, 637), (637, 469, 60, 232), (240, 637, 232, 10), (65, 471, 638, 239), (471, 154, 456, 638), (638, 456, 157, 470), (239, 638, 470, 66), (64, 472, 639, 238), (472, 151, 451, 639), (639, 451, 154, 471), (238, 639, 471, 65), (160, 473, 640, 475), (473, 161, 476, 640), (640, 476, 164, 478), (475, 640, 478, 163), (161, 474, 641, 476), (474, 162, 477, 641), (641, 477, 165, 479), (476, 641, 479, 164), (163, 478, 642, 480), (478, 164, 481, 642), (642, 481, 167, 483), (480, 642, 483, 166), (164, 479, 643, 481), (479, 165, 482, 643), (643, 482, 168, 484), (481, 643, 484, 167), (2, 200, 644, 245), (200, 35, 485, 644), (644, 485, 160, 496), (245, 644, 496, 70), (35, 199, 645, 485), (199, 34, 486, 645), (645, 486, 161, 473), (485, 645, 473, 160), (34, 198, 646, 486), (198, 33, 487, 646), (646, 487, 162, 474), (486, 646, 474, 161), (33, 197, 647, 487), (197, 0, 244, 647), (647, 244, 69, 488), (487, 647, 488, 162), (162, 488, 648, 477), (488, 69, 243, 648), (648, 243, 68, 489), (477, 648, 489, 165), (165, 489, 649, 482), (489, 68, 242, 649), (649, 242, 67, 490), (482, 649, 490, 168), (168, 490, 650, 491), (490, 67, 241, 650), (650, 241, 8, 225), (491, 650, 225, 55), (167, 484, 651, 492), (484, 168, 491, 651), (651, 491, 55, 226), (492, 651, 226, 56), (166, 483, 652, 493), (483, 167, 492, 652), (652, 492, 56, 227), (493, 652, 227, 57), (72, 494, 653, 248), (494, 166, 493, 653), (653, 493, 57, 228), (248, 653, 228, 9), (71, 495, 654, 247), (495, 163, 480, 654), (654, 480, 166, 494), (247, 654, 494, 72), (70, 496, 655, 246), (496, 160, 475, 655), (655, 475, 163, 495), (246, 655, 495, 71), (230, 58, 418, 656), (230, 656, 417, 59), (410, 138, 417, 656), (410, 656, 418, 141)])
me_cube.polygons.foreach_set('use_smooth', [True] * 640)
_uv = me_cube.uv_layers.new(name='UVMap')
_uv.uv.foreach_set('vector', [0.6061, 0.4369, 0.6059, 0.4058, 0.6143, 0.4052, 0.6148, 0.436, 0.6059, 0.4058, 0.6057, 0.3747, 0.6138, 0.3744, 0.6143, 0.4052, 0.6143, 0.4052, 0.6138, 0.3744, 0.6197, 0.3738, 0.6206, 0.4042, 0.6148, 0.436, 0.6143, 0.4052, 0.6206, 0.4042, 0.6217, 0.4345, 0.6057, 0.3747, 0.6056, 0.3436, 0.6135, 0.3434, 0.6138, 0.3744, 0.6056, 0.3436, 0.6055, 0.3124, 0.6133, 0.3124, 0.6135, 0.3434, 0.6135, 0.3434, 0.6133, 0.3124, 0.6188, 0.3122, 0.6191, 0.3431, 0.6138, 0.3744, 0.6135, 0.3434, 0.6191, 0.3431, 0.6197, 0.3738, 0.6217, 0.4345, 0.6206, 0.4042, 0.6256, 0.4026, 0.6276, 0.4321, 0.6206, 0.4042, 0.6197, 0.3738, 0.624, 0.3728, 0.6256, 0.4026, 0.6256, 0.4026, 0.624, 0.3728, 0.6271, 0.3716, 0.6297, 0.4003, 0.6276, 0.4321, 0.6256, 0.4026, 0.6297, 0.4003, 0.6331, 0.4285, 0.6197, 0.3738, 0.6191, 0.3431, 0.6229, 0.3427, 0.624, 0.3728, 0.6191, 0.3431, 0.6188, 0.3122, 0.6223, 0.312, 0.6229, 0.3427, 0.6229, 0.3427, 0.6223, 0.312, 0.6244, 0.3118, 0.6254, 0.342, 0.624, 0.3728, 0.6229, 0.3427, 0.6254, 0.342, 0.6271, 0.3716, 0.5811, 0.4999, 0.5811, 0.4687, 0.5951, 0.4685, 0.5952, 0.4997, 0.5811, 0.4687, 0.5811, 0.4375, 0.5951, 0.4373, 0.5951, 0.4685, 0.5951, 0.4685, 0.5951, 0.4373, 0.6061, 0.4369, 0.6063, 0.468, 0.5952, 0.4997, 0.5951, 0.4685, 0.6063, 0.468, 0.6065, 0.4992, 0.5811, 0.4375, 0.5811, 0.4062, 0.595, 0.4061, 0.5951, 0.4373, 0.5811, 0.4062, 0.5811, 0.375, 0.5949, 0.3749, 0.595, 0.4061, 0.595, 0.4061, 0.5949, 0.3749, 0.6057, 0.3747, 0.6059, 0.4058, 0.5951, 0.4373, 0.595, 0.4061, 0.6059, 0.4058, 0.6061, 0.4369, 0.5811, 0.375, 0.5811, 0.3437, 0.5949, 0.3437, 0.5949, 0.3749, 0.5811, 0.3437, 0.5811, 0.3125, 0.5949, 0.3125, 0.5949, 0.3437, 0.5949, 0.3437, 0.5949, 0.3125, 0.6055, 0.3124, 0.6056, 0.3436, 0.5949, 0.3749, 0.5949, 0.3437, 0.6056, 0.3436, 0.6057, 0.3747, 0.5811, 0.3125, 0.5811, 0.2812, 0.5949, 0.2812, 0.5949, 0.3125, 0.5811, 0.2812, 0.5811, 0.25, 0.5949, 0.25, 0.5949, 0.2812, 0.5949, 0.2812, 0.5949, 0.25, 0.6055, 0.25, 0.6055, 0.2812, 0.5949, 0.3125, 0.5949, 0.2812, 0.6055, 0.2812, 0.6055, 0.3124, 0.6055, 0.3124, 0.6055, 0.2812, 0.6132, 0.2812, 0.6133, 0.3124, 0.6055, 0.2812, 0.6055, 0.25, 0.6132, 0.25, 0.6132, 0.2812, 0.6132, 0.2812, 0.6132, 0.25, 0.6185, 0.25, 0.6186, 0.2812, 0.6133, 0.3124, 0.6132, 0.2812, 0.6186, 0.2812, 0.6188, 0.3122, 0.6188, 0.3122, 0.6186, 0.2812, 0.622, 0.2811, 0.6223, 0.312, 0.6186, 0.2812, 0.6185, 0.25, 0.6219, 0.25, 0.622, 0.2811, 0.622, 0.2811, 0.6219, 0.25, 0.6238, 0.2499, 0.6239, 0.281, 0.6223, 0.312, 0.622, 0.2811, 0.6239, 0.281, 0.6244, 0.3118, 0.6244, 0.3118, 0.6239, 0.281, 0.6249, 0.2809, 0.6256, 0.3115, 0.6239, 0.281, 0.6238, 0.2499, 0.6247, 0.2499, 0.6249, 0.2809, 0.6249, 0.2809, 0.6247, 0.2499, 0.6251, 0.2499, 0.6254, 0.2808, 0.6256, 0.3115, 0.6249, 0.2809, 0.6254, 0.2808, 0.6263, 0.3112, 0.6271, 0.3716, 0.6254, 0.342, 0.627, 0.3413, 0.6295, 0.3701, 0.6254, 0.342, 0.6244, 0.3118, 0.6256, 0.3115, 0.627, 0.3413, 0.627, 0.3413, 0.6256, 0.3115, 0.6263, 0.3112, 0.6282, 0.3406, 0.6295, 0.3701, 0.627, 0.3413, 0.6282, 0.3406, 0.6315, 0.3685, 0.6331, 0.4285, 0.6297, 0.4003, 0.6334, 0.3975, 0.6388, 0.4236, 0.6297, 0.4003, 0.6271, 0.3716, 0.6295, 0.3701, 0.6334, 0.3975, 0.6334, 0.3975, 0.6295, 0.3701, 0.6315, 0.3685, 0.6368, 0.3944, 0.6388, 0.4236, 0.6334, 0.3975, 0.6368, 0.3944, 0.6445, 0.418, 0.6402, 0.4867, 0.637, 0.4567, 0.6455, 0.4488, 0.6514, 0.477, 0.637, 0.4567, 0.6331, 0.4285, 0.6388, 0.4236, 0.6455, 0.4488, 0.6455, 0.4488, 0.6388, 0.4236, 0.6445, 0.418, 0.6552, 0.4386, 0.6514, 0.477, 0.6455, 0.4488, 0.6552, 0.4386, 0.6691, 0.4559, 0.6238, 0.496, 0.6228, 0.465, 0.6297, 0.4619, 0.6315, 0.4926, 0.6228, 0.465, 0.6217, 0.4345, 0.6276, 0.4321, 0.6297, 0.4619, 0.6297, 0.4619, 0.6276, 0.4321, 0.6331, 0.4285, 0.637, 0.4567, 0.6315, 0.4926, 0.6297, 0.4619, 0.637, 0.4567, 0.6402, 0.4867, 0.6065, 0.4992, 0.6063, 0.468, 0.6153, 0.467, 0.6158, 0.4981, 0.6063, 0.468, 0.6061, 0.4369, 0.6148, 0.436, 0.6153, 0.467, 0.6153, 0.467, 0.6148, 0.436, 0.6217, 0.4345, 0.6228, 0.465, 0.6158, 0.4981, 0.6153, 0.467, 0.6228, 0.465, 0.6238, 0.496, 0.4557, 0.8125, 0.4774, 0.8125, 0.4774, 0.8438, 0.4557, 0.8438, 0.4774, 0.8125, 0.5, 0.8125, 0.5, 0.8438, 0.4774, 0.8438, 0.4774, 0.8438, 0.5, 0.8438, 0.5, 0.875, 0.4774, 0.875, 0.4557, 0.8438, 0.4774, 0.8438, 0.4774, 0.875, 0.4557, 0.875, 0.5, 0.8125, 0.5226, 0.8125, 0.5226, 0.8438, 0.5, 0.8438, 0.5226, 0.8125, 0.5443, 0.8125, 0.5443, 0.8438, 0.5226, 0.8438, 0.5226, 0.8438, 0.5443, 0.8438, 0.5443, 0.875, 0.5226, 0.875, 0.5, 0.8438, 0.5226, 0.8438, 0.5226, 0.875, 0.5, 0.875, 0.4557, 0.875, 0.4774, 0.875, 0.4774, 0.9063, 0.4557, 0.9063, 0.4774, 0.875, 0.5, 0.875, 0.5, 0.9063, 0.4774, 0.9063, 0.4774, 0.9063, 0.5, 0.9063, 0.5, 0.9375, 0.4774, 0.9375, 0.4557, 0.9063, 0.4774, 0.9063, 0.4774, 0.9375, 0.4557, 0.9375, 0.5, 0.875, 0.5226, 0.875, 0.5226, 0.9063, 0.5, 0.9063, 0.5226, 0.875, 0.5443, 0.875, 0.5443, 0.9063, 0.5226, 0.9063, 0.5226, 0.9063, 0.5443, 0.9063, 0.5443, 0.9375, 0.5226, 0.9375, 0.5, 0.9063, 0.5226, 0.9063, 0.5226, 0.9375, 0.5, 0.9375, 0.4189, 0.75, 0.436, 0.75, 0.436, 0.7813, 0.4189, 0.7813, 0.436, 0.75, 0.4557, 0.75, 0.4557, 0.7813, 0.436, 0.7813, 0.436, 0.7813, 0.4557, 0.7813, 0.4557, 0.8125, 0.436, 0.8125, 0.4189, 0.7813, 0.436, 0.7813, 0.436, 0.8125, 0.4189, 0.8125, 0.4557, 0.75, 0.4774, 0.75, 0.4774, 0.7813, 0.4557, 0.7813, 0.4774, 0.75, 0.5, 0.75, 0.5, 0.7813, 0.4774, 0.7813, 0.4774, 0.7813, 0.5, 0.7813, 0.5, 0.8125, 0.4774, 0.8125, 0.4557, 0.7813, 0.4774, 0.7813, 0.4774, 0.8125, 0.4557, 0.8125, 0.5, 0.75, 0.5226, 0.75, 0.5226, 0.7813, 0.5, 0.7813, 0.5226, 0.75, 0.5443, 0.75, 0.5443, 0.7813, 0.5226, 0.7813, 0.5226, 0.7813, 0.5443, 0.7813, 0.5443, 0.8125, 0.5226, 0.8125, 0.5, 0.7813, 0.5226, 0.7813, 0.5226, 0.8125, 0.5, 0.8125, 0.5443, 0.75, 0.564, 0.75, 0.564, 0.7813, 0.5443, 0.7813, 0.564, 0.75, 0.5811, 0.7501, 0.5811, 0.7813, 0.564, 0.7813, 0.564, 0.7813, 0.5811, 0.7813, 0.5811, 0.8125, 0.564, 0.8125, 0.5443, 0.7813, 0.564, 0.7813, 0.564, 0.8125, 0.5443, 0.8125, 0.5443, 0.8125, 0.564, 0.8125, 0.564, 0.8438, 0.5443, 0.8438, 0.564, 0.8125, 0.5811, 0.8125, 0.5811, 0.8438, 0.564, 0.8438, 0.564, 0.8438, 0.5811, 0.8438, 0.5811, 0.875, 0.564, 0.875, 0.5443, 0.8438, 0.564, 0.8438, 0.564, 0.875, 0.5443, 0.875, 0.5443, 0.875, 0.564, 0.875, 0.564, 0.9063, 0.5443, 0.9063, 0.564, 0.875, 0.5811, 0.875, 0.5811, 0.9063, 0.564, 0.9063, 0.564, 0.9063, 0.5811, 0.9063, 0.5811, 0.9375, 0.564, 0.9375, 0.5443, 0.9063, 0.564, 0.9063, 0.564, 0.9375, 0.5443, 0.9375, 0.5443, 0.9375, 0.564, 0.9375, 0.564, 0.9688, 0.5443, 0.9688, 0.564, 0.9375, 0.5811, 0.9375, 0.5811, 0.9688, 0.564, 0.9688, 0.564, 0.9688, 0.5811, 0.9688, 0.5811, 1.0, 0.564, 1.0, 0.5443, 0.9688, 0.564, 0.9688, 0.564, 1.0, 0.5443, 1.0, 0.5, 0.9375, 0.5226, 0.9375, 0.5226, 0.9688, 0.5, 0.9688, 0.5226, 0.9375, 0.5443, 0.9375, 0.5443, 0.9688, 0.5226, 0.9688, 0.5226, 0.9688, 0.5443, 0.9688, 0.5443, 1.0, 0.5226, 1.0, 0.5, 0.9688, 0.5226, 0.9688, 0.5226, 1.0, 0.5, 1.0, 0.4557, 0.9375, 0.4774, 0.9375, 0.4774, 0.9688, 0.4557, 0.9688, 0.4774, 0.9375, 0.5, 0.9375, 0.5, 0.9688, 0.4774, 0.9688, 0.4774, 0.9688, 0.5, 0.9688, 0.5, 1.0, 0.4774, 1.0, 0.4557, 0.9688, 0.4774, 0.9688, 0.4774, 1.0, 0.4557, 1.0, 0.4189, 0.9375, 0.436, 0.9375, 0.436, 0.9688, 0.4189, 0.9688, 0.436, 0.9375, 0.4557, 0.9375, 0.4557, 0.9688, 0.436, 0.9688, 0.436, 0.9688, 0.4557, 0.9688, 0.4557, 1.0, 0.436, 1.0, 0.4189, 0.9688, 0.436, 0.9688, 0.436, 1.0, 0.4189, 1.0, 0.4189, 0.875, 0.436, 0.875, 0.436, 0.9063, 0.4189, 0.9063, 0.436, 0.875, 0.4557, 0.875, 0.4557, 0.9063, 0.436, 0.9063, 0.436, 0.9063, 0.4557, 0.9063, 0.4557, 0.9375, 0.436, 0.9375, 0.4189, 0.9063, 0.436, 0.9063, 0.436, 0.9375, 0.4189, 0.9375, 0.4189, 0.8125, 0.436, 0.8125, 0.436, 0.8438, 0.4189, 0.8438, 0.436, 0.8125, 0.4557, 0.8125, 0.4557, 0.8438, 0.436, 0.8438, 0.436, 0.8438, 0.4557, 0.8438, 0.4557, 0.875, 0.436, 0.875, 0.4189, 0.8438, 0.436, 0.8438, 0.436, 0.875, 0.4189, 0.875, 0.4557, 0.0625, 0.4774, 0.0625, 0.4774, 0.09375, 0.4557, 0.09375, 0.4774, 0.0625, 0.5, 0.0625, 0.5, 0.09375, 0.4774, 0.09375, 0.4774, 0.09375, 0.5, 0.09375, 0.5, 0.125, 0.4774, 0.125, 0.4557, 0.09375, 0.4774, 0.09375, 0.4774, 0.125, 0.4557, 0.125, 0.5, 0.0625, 0.5226, 0.0625, 0.5226, 0.09375, 0.5, 0.09375, 0.5226, 0.0625, 0.5443, 0.0625, 0.5443, 0.09375, 0.5226, 0.09375, 0.5226, 0.09375, 0.5443, 0.09375, 0.5443, 0.125, 0.5226, 0.125, 0.5, 0.09375, 0.5226, 0.09375, 0.5226, 0.125, 0.5, 0.125, 0.4557, 0.125, 0.4774, 0.125, 0.4774, 0.1563, 0.4557, 0.1563, 0.4774, 0.125, 0.5, 0.125, 0.5, 0.1563, 0.4774, 0.1563, 0.4774, 0.1563, 0.5, 0.1563, 0.5, 0.1875, 0.4774, 0.1875, 0.4557, 0.1563, 0.4774, 0.1563, 0.4774, 0.1875, 0.4557, 0.1875, 0.5, 0.125, 0.5226, 0.125, 0.5226, 0.1563, 0.5, 0.1563, 0.5226, 0.125, 0.5443, 0.125, 0.5443, 0.1563, 0.5226, 0.1563, 0.5226, 0.1563, 0.5443, 0.1563, 0.5443, 0.1875, 0.5226, 0.1875, 0.5, 0.1563, 0.5226, 0.1563, 0.5226, 0.1875, 0.5, 0.1875, 0.4189, 0.0, 0.436, 0.0, 0.436, 0.03125, 0.4189, 0.03125, 0.436, 0.0, 0.4557, 0.0, 0.4557, 0.03125, 0.436, 0.03125, 0.436, 0.03125, 0.4557, 0.03125, 0.4557, 0.0625, 0.436, 0.0625, 0.4189, 0.03125, 0.436, 0.03125, 0.436, 0.0625, 0.4189, 0.0625, 0.4557, 0.0, 0.4774, 0.0, 0.4774, 0.03125, 0.4557, 0.03125, 0.4774, 0.0, 0.5, 0.0, 0.5, 0.03125, 0.4774, 0.03125, 0.4774, 0.03125, 0.5, 0.03125, 0.5, 0.0625, 0.4774, 0.0625, 0.4557, 0.03125, 0.4774, 0.03125, 0.4774, 0.0625, 0.4557, 0.0625, 0.5, 0.0, 0.5226, 0.0, 0.5226, 0.03125, 0.5, 0.03125, 0.5226, 0.0, 0.5443, 0.0, 0.5443, 0.03125, 0.5226, 0.03125, 0.5226, 0.03125, 0.5443, 0.03125, 0.5443, 0.0625, 0.5226, 0.0625, 0.5, 0.03125, 0.5226, 0.03125, 0.5226, 0.0625, 0.5, 0.0625, 0.5443, 0.0, 0.564, 0.0, 0.564, 0.03125, 0.5443, 0.03125, 0.564, 0.0, 0.5811, 0.0, 0.5811, 0.03125, 0.564, 0.03125, 0.564, 0.03125, 0.5811, 0.03125, 0.5811, 0.0625, 0.564, 0.0625, 0.5443, 0.03125, 0.564, 0.03125, 0.564, 0.0625, 0.5443, 0.0625, 0.5443, 0.0625, 0.564, 0.0625, 0.564, 0.09375, 0.5443, 0.09375, 0.564, 0.0625, 0.5811, 0.0625, 0.5811, 0.09375, 0.564, 0.09375, 0.564, 0.09375, 0.5811, 0.09375, 0.5811, 0.125, 0.564, 0.125, 0.5443, 0.09375, 0.564, 0.09375, 0.564, 0.125, 0.5443, 0.125, 0.5443, 0.125, 0.564, 0.125, 0.564, 0.1563, 0.5443, 0.1563, 0.564, 0.125, 0.5811, 0.125, 0.5811, 0.1563, 0.564, 0.1563, 0.564, 0.1563, 0.5811, 0.1563, 0.5811, 0.1875, 0.564, 0.1875, 0.5443, 0.1563, 0.564, 0.1563, 0.564, 0.1875, 0.5443, 0.1875, 0.5443, 0.1875, 0.564, 0.1875, 0.564, 0.2188, 0.5443, 0.2188, 0.564, 0.1875, 0.5811, 0.1875, 0.5811, 0.2187, 0.564, 0.2188, 0.564, 0.2188, 0.5811, 0.2187, 0.5811, 0.25, 0.564, 0.25, 0.5443, 0.2188, 0.564, 0.2188, 0.564, 0.25, 0.5443, 0.25, 0.5, 0.1875, 0.5226, 0.1875, 0.5226, 0.2188, 0.5, 0.2188, 0.5226, 0.1875, 0.5443, 0.1875, 0.5443, 0.2188, 0.5226, 0.2188, 0.5226, 0.2188, 0.5443, 0.2188, 0.5443, 0.25, 0.5226, 0.25, 0.5, 0.2188, 0.5226, 0.2188, 0.5226, 0.25, 0.5, 0.25, 0.4557, 0.1875, 0.4774, 0.1875, 0.4774, 0.2188, 0.4557, 0.2188, 0.4774, 0.1875, 0.5, 0.1875, 0.5, 0.2188, 0.4774, 0.2188, 0.4774, 0.2188, 0.5, 0.2188, 0.5, 0.25, 0.4774, 0.25, 0.4557, 0.2188, 0.4774, 0.2188, 0.4774, 0.25, 0.4557, 0.25, 0.4189, 0.1875, 0.436, 0.1875, 0.436, 0.2188, 0.4189, 0.2188, 0.436, 0.1875, 0.4557, 0.1875, 0.4557, 0.2188, 0.436, 0.2188, 0.436, 0.2188, 0.4557, 0.2188, 0.4557, 0.25, 0.436, 0.25, 0.4189, 0.2188, 0.436, 0.2188, 0.436, 0.25, 0.4189, 0.25, 0.4189, 0.125, 0.436, 0.125, 0.436, 0.1563, 0.4189, 0.1563, 0.436, 0.125, 0.4557, 0.125, 0.4557, 0.1563, 0.436, 0.1563, 0.436, 0.1563, 0.4557, 0.1563, 0.4557, 0.1875, 0.436, 0.1875, 0.4189, 0.1563, 0.436, 0.1563, 0.436, 0.1875, 0.4189, 0.1875, 0.4189, 0.0625, 0.436, 0.0625, 0.436, 0.09375, 0.4189, 0.09375, 0.436, 0.0625, 0.4557, 0.0625, 0.4557, 0.09375, 0.436, 0.09375, 0.436, 0.09375, 0.4557, 0.09375, 0.4557, 0.125, 0.436, 0.125, 0.4189, 0.09375, 0.436, 0.09375, 0.436, 0.125, 0.4189, 0.125, 0.4557, 0.5625, 0.4774, 0.5625, 0.4774, 0.5938, 0.4557, 0.5938, 0.4774, 0.5625, 0.5, 0.5625, 0.5, 0.5938, 0.4774, 0.5938, 0.4774, 0.5938, 0.5, 0.5938, 0.5, 0.625, 0.4774, 0.625, 0.4557, 0.5938, 0.4774, 0.5938, 0.4774, 0.625, 0.4557, 0.625, 0.5, 0.5625, 0.5226, 0.5625, 0.5226, 0.5938, 0.5, 0.5938, 0.5226, 0.5625, 0.5443, 0.5625, 0.5443, 0.5938, 0.5226, 0.5938, 0.5226, 0.5938, 0.5443, 0.5938, 0.5443, 0.625, 0.5226, 0.625, 0.5, 0.5938, 0.5226, 0.5938, 0.5226, 0.625, 0.5, 0.625, 0.4557, 0.625, 0.4774, 0.625, 0.4774, 0.6563, 0.4557, 0.6563, 0.4774, 0.625, 0.5, 0.625, 0.5, 0.6563, 0.4774, 0.6563, 0.4774, 0.6563, 0.5, 0.6563, 0.5, 0.6875, 0.4774, 0.6875, 0.4557, 0.6563, 0.4774, 0.6563, 0.4774, 0.6875, 0.4557, 0.6875, 0.5, 0.625, 0.5226, 0.625, 0.5226, 0.6563, 0.5, 0.6563, 0.5226, 0.625, 0.5443, 0.625, 0.5443, 0.6563, 0.5226, 0.6563, 0.5226, 0.6563, 0.5443, 0.6563, 0.5443, 0.6875, 0.5226, 0.6875, 0.5, 0.6563, 0.5226, 0.6563, 0.5226, 0.6875, 0.5, 0.6875, 0.4189, 0.5, 0.436, 0.5, 0.436, 0.5313, 0.4189, 0.5313, 0.436, 0.5, 0.4557, 0.5, 0.4557, 0.5313, 0.436, 0.5313, 0.436, 0.5313, 0.4557, 0.5313, 0.4557, 0.5625, 0.436, 0.5625, 0.4189, 0.5313, 0.436, 0.5313, 0.436, 0.5625, 0.4189, 0.5625, 0.4557, 0.5, 0.4774, 0.5, 0.4774, 0.5313, 0.4557, 0.5313, 0.4774, 0.5, 0.5, 0.5, 0.5, 0.5313, 0.4774, 0.5313, 0.4774, 0.5313, 0.5, 0.5313, 0.5, 0.5625, 0.4774, 0.5625, 0.4557, 0.5313, 0.4774, 0.5313, 0.4774, 0.5625, 0.4557, 0.5625, 0.5, 0.5, 0.5226, 0.5, 0.5226, 0.5313, 0.5, 0.5313, 0.5226, 0.5, 0.5443, 0.5, 0.5443, 0.5313, 0.5226, 0.5313, 0.5226, 0.5313, 0.5443, 0.5313, 0.5443, 0.5625, 0.5226, 0.5625, 0.5, 0.5313, 0.5226, 0.5313, 0.5226, 0.5625, 0.5, 0.5625, 0.5443, 0.5, 0.564, 0.5, 0.564, 0.5312, 0.5443, 0.5313, 0.564, 0.5, 0.5811, 0.4999, 0.5812, 0.5312, 0.564, 0.5312, 0.564, 0.5312, 0.5812, 0.5312, 0.5812, 0.5625, 0.564, 0.5625, 0.5443, 0.5313, 0.564, 0.5312, 0.564, 0.5625, 0.5443, 0.5625, 0.5443, 0.5625, 0.564, 0.5625, 0.564, 0.5937, 0.5443, 0.5938, 0.564, 0.5625, 0.5812, 0.5625, 0.5812, 0.5937, 0.564, 0.5937, 0.564, 0.5937, 0.5812, 0.5937, 0.5812, 0.625, 0.564, 0.625, 0.5443, 0.5938, 0.564, 0.5937, 0.564, 0.625, 0.5443, 0.625, 0.5443, 0.625, 0.564, 0.625, 0.564, 0.6563, 0.5443, 0.6563, 0.564, 0.625, 0.5812, 0.625, 0.5812, 0.6563, 0.564, 0.6563, 0.564, 0.6563, 0.5812, 0.6563, 0.5812, 0.6875, 0.564, 0.6875, 0.5443, 0.6563, 0.564, 0.6563, 0.564, 0.6875, 0.5443, 0.6875, 0.5443, 0.6875, 0.564, 0.6875, 0.564, 0.7188, 0.5443, 0.7188, 0.564, 0.6875, 0.5812, 0.6875, 0.5812, 0.7188, 0.564, 0.7188, 0.564, 0.7188, 0.5812, 0.7188, 0.5811, 0.7501, 0.564, 0.75, 0.5443, 0.7188, 0.564, 0.7188, 0.564, 0.75, 0.5443, 0.75, 0.5, 0.6875, 0.5226, 0.6875, 0.5226, 0.7188, 0.5, 0.7188, 0.5226, 0.6875, 0.5443, 0.6875, 0.5443, 0.7188, 0.5226, 0.7188, 0.5226, 0.7188, 0.5443, 0.7188, 0.5443, 0.75, 0.5226, 0.75, 0.5, 0.7188, 0.5226, 0.7188, 0.5226, 0.75, 0.5, 0.75, 0.4557, 0.6875, 0.4774, 0.6875, 0.4774, 0.7188, 0.4557, 0.7188, 0.4774, 0.6875, 0.5, 0.6875, 0.5, 0.7188, 0.4774, 0.7188, 0.4774, 0.7188, 0.5, 0.7188, 0.5, 0.75, 0.4774, 0.75, 0.4557, 0.7188, 0.4774, 0.7188, 0.4774, 0.75, 0.4557, 0.75, 0.4189, 0.6875, 0.436, 0.6875, 0.436, 0.7188, 0.4189, 0.7188, 0.436, 0.6875, 0.4557, 0.6875, 0.4557, 0.7188, 0.436, 0.7188, 0.436, 0.7188, 0.4557, 0.7188, 0.4557, 0.75, 0.436, 0.75, 0.4189, 0.7188, 0.436, 0.7188, 0.436, 0.75, 0.4189, 0.75, 0.4189, 0.625, 0.436, 0.625, 0.436, 0.6563, 0.4189, 0.6563, 0.436, 0.625, 0.4557, 0.625, 0.4557, 0.6563, 0.436, 0.6563, 0.436, 0.6563, 0.4557, 0.6563, 0.4557, 0.6875, 0.436, 0.6875, 0.4189, 0.6563, 0.436, 0.6563, 0.436, 0.6875, 0.4189, 0.6875, 0.4189, 0.5625, 0.436, 0.5625, 0.436, 0.5938, 0.4189, 0.5938, 0.436, 0.5625, 0.4557, 0.5625, 0.4557, 0.5938, 0.436, 0.5938, 0.436, 0.5938, 0.4557, 0.5938, 0.4557, 0.625, 0.436, 0.625, 0.4189, 0.5938, 0.436, 0.5938, 0.436, 0.625, 0.4189, 0.625, 0.4557, 0.3125, 0.4774, 0.3125, 0.4774, 0.3438, 0.4557, 0.3438, 0.4774, 0.3125, 0.5, 0.3125, 0.5, 0.3438, 0.4774, 0.3438, 0.4774, 0.3438, 0.5, 0.3438, 0.5, 0.375, 0.4774, 0.375, 0.4557, 0.3438, 0.4774, 0.3438, 0.4774, 0.375, 0.4557, 0.375, 0.5, 0.3125, 0.5226, 0.3125, 0.5226, 0.3438, 0.5, 0.3438, 0.5226, 0.3125, 0.5443, 0.3125, 0.5443, 0.3438, 0.5226, 0.3438, 0.5226, 0.3438, 0.5443, 0.3438, 0.5443, 0.375, 0.5226, 0.375, 0.5, 0.3438, 0.5226, 0.3438, 0.5226, 0.375, 0.5, 0.375, 0.4557, 0.375, 0.4774, 0.375, 0.4774, 0.4063, 0.4557, 0.4063, 0.4774, 0.375, 0.5, 0.375, 0.5, 0.4063, 0.4774, 0.4063, 0.4774, 0.4063, 0.5, 0.4063, 0.5, 0.4375, 0.4774, 0.4375, 0.4557, 0.4063, 0.4774, 0.4063, 0.4774, 0.4375, 0.4557, 0.4375, 0.5, 0.375, 0.5226, 0.375, 0.5226, 0.4063, 0.5, 0.4063, 0.5226, 0.375, 0.5443, 0.375, 0.5443, 0.4063, 0.5226, 0.4063, 0.5226, 0.4063, 0.5443, 0.4063, 0.5443, 0.4375, 0.5226, 0.4375, 0.5, 0.4063, 0.5226, 0.4063, 0.5226, 0.4375, 0.5, 0.4375, 0.4189, 0.25, 0.436, 0.25, 0.436, 0.2813, 0.4189, 0.2813, 0.436, 0.25, 0.4557, 0.25, 0.4557, 0.2813, 0.436, 0.2813, 0.436, 0.2813, 0.4557, 0.2813, 0.4557, 0.3125, 0.436, 0.3125, 0.4189, 0.2813, 0.436, 0.2813, 0.436, 0.3125, 0.4189, 0.3125, 0.4557, 0.25, 0.4774, 0.25, 0.4774, 0.2813, 0.4557, 0.2813, 0.4774, 0.25, 0.5, 0.25, 0.5, 0.2813, 0.4774, 0.2813, 0.4774, 0.2813, 0.5, 0.2813, 0.5, 0.3125, 0.4774, 0.3125, 0.4557, 0.2813, 0.4774, 0.2813, 0.4774, 0.3125, 0.4557, 0.3125, 0.5, 0.25, 0.5226, 0.25, 0.5226, 0.2813, 0.5, 0.2813, 0.5226, 0.25, 0.5443, 0.25, 0.5443, 0.2813, 0.5226, 0.2813, 0.5226, 0.2813, 0.5443, 0.2813, 0.5443, 0.3125, 0.5226, 0.3125, 0.5, 0.2813, 0.5226, 0.2813, 0.5226, 0.3125, 0.5, 0.3125, 0.5443, 0.25, 0.564, 0.25, 0.564, 0.2812, 0.5443, 0.2813, 0.564, 0.25, 0.5811, 0.25, 0.5811, 0.2812, 0.564, 0.2812, 0.564, 0.2812, 0.5811, 0.2812, 0.5811, 0.3125, 0.564, 0.3125, 0.5443, 0.2813, 0.564, 0.2812, 0.564, 0.3125, 0.5443, 0.3125, 0.5443, 0.3125, 0.564, 0.3125, 0.564, 0.3437, 0.5443, 0.3438, 0.564, 0.3125, 0.5811, 0.3125, 0.5811, 0.3437, 0.564, 0.3437, 0.564, 0.3437, 0.5811, 0.3437, 0.5811, 0.375, 0.564, 0.375, 0.5443, 0.3438, 0.564, 0.3437, 0.564, 0.375, 0.5443, 0.375, 0.5443, 0.375, 0.564, 0.375, 0.564, 0.4062, 0.5443, 0.4063, 0.564, 0.375, 0.5811, 0.375, 0.5811, 0.4062, 0.564, 0.4062, 0.564, 0.4062, 0.5811, 0.4062, 0.5811, 0.4375, 0.564, 0.4375, 0.5443, 0.4063, 0.564, 0.4062, 0.564, 0.4375, 0.5443, 0.4375, 0.5443, 0.4375, 0.564, 0.4375, 0.564, 0.4687, 0.5443, 0.4688, 0.564, 0.4375, 0.5811, 0.4375, 0.5811, 0.4687, 0.564, 0.4687, 0.564, 0.4687, 0.5811, 0.4687, 0.5811, 0.4999, 0.564, 0.5, 0.5443, 0.4688, 0.564, 0.4687, 0.564, 0.5, 0.5443, 0.5, 0.5, 0.4375, 0.5226, 0.4375, 0.5226, 0.4688, 0.5, 0.4688, 0.5226, 0.4375, 0.5443, 0.4375, 0.5443, 0.4688, 0.5226, 0.4688, 0.5226, 0.4688, 0.5443, 0.4688, 0.5443, 0.5, 0.5226, 0.5, 0.5, 0.4688, 0.5226, 0.4688, 0.5226, 0.5, 0.5, 0.5, 0.4557, 0.4375, 0.4774, 0.4375, 0.4774, 0.4688, 0.4557, 0.4688, 0.4774, 0.4375, 0.5, 0.4375, 0.5, 0.4688, 0.4774, 0.4688, 0.4774, 0.4688, 0.5, 0.4688, 0.5, 0.5, 0.4774, 0.5, 0.4557, 0.4688, 0.4774, 0.4688, 0.4774, 0.5, 0.4557, 0.5, 0.4189, 0.4375, 0.436, 0.4375, 0.436, 0.4688, 0.4189, 0.4688, 0.436, 0.4375, 0.4557, 0.4375, 0.4557, 0.4688, 0.436, 0.4688, 0.436, 0.4688, 0.4557, 0.4688, 0.4557, 0.5, 0.436, 0.5, 0.4189, 0.4688, 0.436, 0.4688, 0.436, 0.5, 0.4189, 0.5, 0.4189, 0.375, 0.436, 0.375, 0.436, 0.4063, 0.4189, 0.4063, 0.436, 0.375, 0.4557, 0.375, 0.4557, 0.4063, 0.436, 0.4063, 0.436, 0.4063, 0.4557, 0.4063, 0.4557, 0.4375, 0.436, 0.4375, 0.4189, 0.4063, 0.436, 0.4063, 0.436, 0.4375, 0.4189, 0.4375, 0.4189, 0.3125, 0.436, 0.3125, 0.436, 0.3438, 0.4189, 0.3438, 0.436, 0.3125, 0.4557, 0.3125, 0.4557, 0.3438, 0.436, 0.3438, 0.436, 0.3438, 0.4557, 0.3438, 0.4557, 0.375, 0.436, 0.375, 0.4189, 0.3438, 0.436, 0.3438, 0.436, 0.375, 0.4189, 0.375, 0.4189, 0.5, 0.4189, 0.5313, 0.4052, 0.5313, 0.4052, 0.5, 0.4189, 0.5313, 0.4189, 0.5625, 0.4052, 0.5625, 0.4052, 0.5313, 0.4052, 0.5313, 0.4052, 0.5625, 0.3945, 0.5625, 0.3945, 0.5313, 0.4052, 0.5, 0.4052, 0.5313, 0.3945, 0.5313, 0.3945, 0.5, 0.4189, 0.5625, 0.4189, 0.5938, 0.4052, 0.5938, 0.4052, 0.5625, 0.4189, 0.5938, 0.4189, 0.625, 0.4052, 0.625, 0.4052, 0.5938, 0.4052, 0.5938, 0.4052, 0.625, 0.3945, 0.625, 0.3945, 0.5938, 0.4052, 0.5625, 0.4052, 0.5938, 0.3945, 0.5938, 0.3945, 0.5625, 0.4189, 0.625, 0.4189, 0.6563, 0.4052, 0.6563, 0.4052, 0.625, 0.4189, 0.6563, 0.4189, 0.6875, 0.4052, 0.6875, 0.4052, 0.6563, 0.4052, 0.6563, 0.4052, 0.6875, 0.3945, 0.6875, 0.3945, 0.6563, 0.4052, 0.625, 0.4052, 0.6563, 0.3945, 0.6563, 0.3945, 0.625, 0.4189, 0.6875, 0.4189, 0.7188, 0.4052, 0.7188, 0.4052, 0.6875, 0.4189, 0.7188, 0.4189, 0.75, 0.4052, 0.75, 0.4052, 0.7188, 0.4052, 0.7188, 0.4052, 0.75, 0.3945, 0.75, 0.3945, 0.7188, 0.4052, 0.6875, 0.4052, 0.7188, 0.3945, 0.7188, 0.3945, 0.6875, 0.4189, 0.0, 0.4189, 0.03125, 0.4052, 0.03125, 0.4052, 0.0, 0.4189, 0.03125, 0.4189, 0.0625, 0.4052, 0.0625, 0.4052, 0.03125, 0.4052, 0.03125, 0.4052, 0.0625, 0.3945, 0.0625, 0.3945, 0.03125, 0.4052, 0.0, 0.4052, 0.03125, 0.3945, 0.03125, 0.3945, 0.0, 0.4189, 0.0625, 0.4189, 0.09375, 0.4052, 0.09375, 0.4052, 0.0625, 0.4189, 0.09375, 0.4189, 0.125, 0.4052, 0.125, 0.4052, 0.09375, 0.4052, 0.09375, 0.4052, 0.125, 0.3945, 0.125, 0.3945, 0.09375, 0.4052, 0.0625, 0.4052, 0.09375, 0.3945, 0.09375, 0.3945, 0.0625, 0.4189, 0.125, 0.4189, 0.1563, 0.4052, 0.1563, 0.4052, 0.125, 0.4189, 0.1563, 0.4189, 0.1875, 0.4052, 0.1875, 0.4052, 0.1563, 0.4052, 0.1563, 0.4052, 0.1875, 0.3945, 0.1875, 0.3945, 0.1563, 0.4052, 0.125, 0.4052, 0.1563, 0.3945, 0.1563, 0.3945, 0.125, 0.4189, 0.1875, 0.4189, 0.2188, 0.4052, 0.2188, 0.4052, 0.1875, 0.4189, 0.2188, 0.4189, 0.25, 0.4052, 0.25, 0.4052, 0.2188, 0.4052, 0.2188, 0.4052, 0.25, 0.3945, 0.25, 0.3945, 0.2188, 0.4052, 0.1875, 0.4052, 0.2188, 0.3945, 0.2188, 0.3945, 0.1875, 0.4189, 0.75, 0.4189, 0.7813, 0.4052, 0.7813, 0.4052, 0.75, 0.4189, 0.7813, 0.4189, 0.8125, 0.4052, 0.8125, 0.4052, 0.7813, 0.4052, 0.7813, 0.4052, 0.8125, 0.3945, 0.8125, 0.3945, 0.7813, 0.4052, 0.75, 0.4052, 0.7813, 0.3945, 0.7813, 0.3945, 0.75, 0.4189, 0.8125, 0.4189, 0.8438, 0.4052, 0.8438, 0.4052, 0.8125, 0.4189, 0.8438, 0.4189, 0.875, 0.4052, 0.875, 0.4052, 0.8438, 0.4052, 0.8438, 0.4052, 0.875, 0.3945, 0.875, 0.3945, 0.8438, 0.4052, 0.8125, 0.4052, 0.8438, 0.3945, 0.8438, 0.3945, 0.8125, 0.4189, 0.875, 0.4189, 0.9063, 0.4052, 0.9063, 0.4052, 0.875, 0.4189, 0.9063, 0.4189, 0.9375, 0.4052, 0.9375, 0.4052, 0.9063, 0.4052, 0.9063, 0.4052, 0.9375, 0.3945, 0.9375, 0.3945, 0.9063, 0.4052, 0.875, 0.4052, 0.9063, 0.3945, 0.9063, 0.3945, 0.875, 0.4189, 0.9375, 0.4189, 0.9688, 0.4052, 0.9688, 0.4052, 0.9375, 0.4189, 0.9688, 0.4189, 1.0, 0.4052, 1.0, 0.4052, 0.9688, 0.4052, 0.9688, 0.4052, 1.0, 0.3945, 1.0, 0.3945, 0.9688, 0.4052, 0.9375, 0.4052, 0.9688, 0.3945, 0.9688, 0.3945, 0.9375, 0.4189, 0.25, 0.4189, 0.2813, 0.4052, 0.2813, 0.4052, 0.25, 0.4189, 0.2813, 0.4189, 0.3125, 0.4052, 0.3125, 0.4052, 0.2813, 0.4052, 0.2813, 0.4052, 0.3125, 0.3945, 0.3125, 0.3945, 0.2813, 0.4052, 0.25, 0.4052, 0.2813, 0.3945, 0.2813, 0.3945, 0.25, 0.4189, 0.3125, 0.4189, 0.3438, 0.4052, 0.3438, 0.4052, 0.3125, 0.4189, 0.3438, 0.4189, 0.375, 0.4052, 0.375, 0.4052, 0.3438, 0.4052, 0.3438, 0.4052, 0.375, 0.3945, 0.375, 0.3945, 0.3438, 0.4052, 0.3125, 0.4052, 0.3438, 0.3945, 0.3438, 0.3945, 0.3125, 0.4189, 0.375, 0.4189, 0.4063, 0.4052, 0.4063, 0.4052, 0.375, 0.4189, 0.4063, 0.4189, 0.4375, 0.4052, 0.4375, 0.4052, 0.4063, 0.4052, 0.4063, 0.4052, 0.4375, 0.3945, 0.4375, 0.3945, 0.4063, 0.4052, 0.375, 0.4052, 0.4063, 0.3945, 0.4063, 0.3945, 0.375, 0.4189, 0.4375, 0.4189, 0.4688, 0.4052, 0.4688, 0.4052, 0.4375, 0.4189, 0.4688, 0.4189, 0.5, 0.4052, 0.5, 0.4052, 0.4688, 0.4052, 0.4688, 0.4052, 0.5, 0.3945, 0.5, 0.3945, 0.4688, 0.4052, 0.4375, 0.4052, 0.4688, 0.3945, 0.4688, 0.3945, 0.4375, 0.707, 0.5541, 0.7305, 0.557, 0.7305, 0.5911, 0.707, 0.5898, 0.7305, 0.557, 0.7565, 0.5593, 0.7565, 0.5922, 0.7305, 0.5911, 0.7305, 0.5911, 0.7565, 0.5922, 0.7565, 0.625, 0.7305, 0.625, 0.707, 0.5898, 0.7305, 0.5911, 0.7305, 0.625, 0.707, 0.625, 0.7565, 0.5593, 0.7844, 0.5609, 0.7846, 0.593, 0.7565, 0.5922, 0.7844, 0.5609, 0.8138, 0.5618, 0.8146, 0.5934, 0.7846, 0.593, 0.7846, 0.593, 0.8146, 0.5934, 0.8235, 0.625, 0.785, 0.625, 0.7565, 0.5922, 0.7846, 0.593, 0.785, 0.625, 0.7565, 0.625, 0.707, 0.625, 0.7305, 0.625, 0.7305, 0.6589, 0.707, 0.6602, 0.7305, 0.625, 0.7565, 0.625, 0.7565, 0.6578, 0.7305, 0.6589, 0.7305, 0.6589, 0.7565, 0.6578, 0.7565, 0.6907, 0.7305, 0.693, 0.707, 0.6602, 0.7305, 0.6589, 0.7305, 0.693, 0.707, 0.6959, 0.7565, 0.625, 0.785, 0.625, 0.7838, 0.657, 0.7565, 0.6578, 0.785, 0.625, 0.8235, 0.625, 0.8062, 0.6564, 0.7838, 0.657, 0.7838, 0.657, 0.8062, 0.6564, 0.8136, 0.6881, 0.7842, 0.6891, 0.7565, 0.6578, 0.7838, 0.657, 0.7842, 0.6891, 0.7565, 0.6907, 0.6691, 0.4559, 0.6864, 0.4698, 0.6864, 0.5116, 0.6687, 0.5085, 0.6864, 0.4698, 0.707, 0.4805, 0.707, 0.5175, 0.6864, 0.5116, 0.6864, 0.5116, 0.707, 0.5175, 0.707, 0.5541, 0.6864, 0.5512, 0.6687, 0.5085, 0.6864, 0.5116, 0.6864, 0.5512, 0.6688, 0.55, 0.707, 0.4805, 0.7306, 0.4882, 0.7305, 0.5227, 0.707, 0.5175, 0.7306, 0.4882, 0.7565, 0.4935, 0.7565, 0.5264, 0.7305, 0.5227, 0.7305, 0.5227, 0.7565, 0.5264, 0.7565, 0.5593, 0.7305, 0.557, 0.707, 0.5175, 0.7305, 0.5227, 0.7305, 0.557, 0.707, 0.5541, 0.7565, 0.4935, 0.7844, 0.4968, 0.7844, 0.5289, 0.7565, 0.5264, 0.7844, 0.4968, 0.8138, 0.4987, 0.8138, 0.5303, 0.7844, 0.5289, 0.7844, 0.5289, 0.8138, 0.5303, 0.8138, 0.5618, 0.7844, 0.5609, 0.7565, 0.5264, 0.7844, 0.5289, 0.7844, 0.5609, 0.7565, 0.5593, 0.8138, 0.4987, 0.8442, 0.4996, 0.8442, 0.5309, 0.8138, 0.5303, 0.8442, 0.4996, 0.875, 0.5, 0.875, 0.5313, 0.8442, 0.5309, 0.8442, 0.5309, 0.875, 0.5313, 0.875, 0.5625, 0.8442, 0.5623, 0.8138, 0.5303, 0.8442, 0.5309, 0.8442, 0.5623, 0.8138, 0.5618, 0.8138, 0.5618, 0.8442, 0.5623, 0.8444, 0.5936, 0.8146, 0.5934, 0.8442, 0.5623, 0.875, 0.5625, 0.875, 0.5938, 0.8444, 0.5936, 0.8444, 0.5936, 0.875, 0.5938, 0.875, 0.625, 0.8454, 0.625, 0.8146, 0.5934, 0.8444, 0.5936, 0.8454, 0.625, 0.8235, 0.625, 0.8136, 0.6881, 0.8443, 0.697, 0.8442, 0.7201, 0.8138, 0.7199, 0.8443, 0.697, 0.875, 0.6979, 0.875, 0.7201, 0.8442, 0.7201, 0.8442, 0.7201, 0.875, 0.7201, 0.875, 0.75, 0.8442, 0.7504, 0.8138, 0.7199, 0.8442, 0.7201, 0.8442, 0.7504, 0.8138, 0.7513, 0.7565, 0.6907, 0.7842, 0.6891, 0.7844, 0.7211, 0.7565, 0.7236, 0.7842, 0.6891, 0.8136, 0.6881, 0.8138, 0.7199, 0.7844, 0.7211, 0.7844, 0.7211, 0.8138, 0.7199, 0.8138, 0.7513, 0.7844, 0.7532, 0.7565, 0.7236, 0.7844, 0.7211, 0.7844, 0.7532, 0.7565, 0.7565, 0.707, 0.6959, 0.7305, 0.693, 0.7305, 0.7273, 0.707, 0.7325, 0.7305, 0.693, 0.7565, 0.6907, 0.7565, 0.7236, 0.7305, 0.7273, 0.7305, 0.7273, 0.7565, 0.7236, 0.7565, 0.7565, 0.7306, 0.7618, 0.707, 0.7325, 0.7305, 0.7273, 0.7306, 0.7618, 0.707, 0.7695, 0.6688, 0.7, 0.6864, 0.6988, 0.6864, 0.7384, 0.6687, 0.7415, 0.6864, 0.6988, 0.707, 0.6959, 0.707, 0.7325, 0.6864, 0.7384, 0.6864, 0.7384, 0.707, 0.7325, 0.707, 0.7695, 0.6864, 0.7802, 0.6687, 0.7415, 0.6864, 0.7384, 0.6864, 0.7802, 0.6691, 0.7941, 0.6689, 0.625, 0.6864, 0.625, 0.6864, 0.6613, 0.6689, 0.6618, 0.6864, 0.625, 0.707, 0.625, 0.707, 0.6602, 0.6864, 0.6613, 0.6864, 0.6613, 0.707, 0.6602, 0.707, 0.6959, 0.6864, 0.6988, 0.6689, 0.6618, 0.6864, 0.6613, 0.6864, 0.6988, 0.6688, 0.7, 0.6688, 0.55, 0.6864, 0.5512, 0.6864, 0.5887, 0.6689, 0.5882, 0.6864, 0.5512, 0.707, 0.5541, 0.707, 0.5898, 0.6864, 0.5887, 0.6864, 0.5887, 0.707, 0.5898, 0.707, 0.625, 0.6864, 0.625, 0.6689, 0.5882, 0.6864, 0.5887, 0.6864, 0.625, 0.6689, 0.625, 0.6055, 0.9376, 0.6056, 0.9064, 0.6135, 0.9066, 0.6133, 0.9376, 0.6056, 0.9064, 0.6057, 0.8753, 0.6138, 0.8756, 0.6135, 0.9066, 0.6135, 0.9066, 0.6138, 0.8756, 0.6197, 0.8762, 0.6191, 0.9069, 0.6133, 0.9376, 0.6135, 0.9066, 0.6191, 0.9069, 0.6188, 0.9378, 0.6057, 0.8753, 0.6059, 0.8442, 0.6143, 0.8448, 0.6138, 0.8756, 0.6059, 0.8442, 0.6061, 0.8131, 0.6148, 0.814, 0.6143, 0.8448, 0.6143, 0.8448, 0.6148, 0.814, 0.6217, 0.8155, 0.6206, 0.8458, 0.6138, 0.8756, 0.6143, 0.8448, 0.6206, 0.8458, 0.6197, 0.8762, 0.6188, 0.9378, 0.6191, 0.9069, 0.6229, 0.9073, 0.6223, 0.938, 0.6191, 0.9069, 0.6197, 0.8762, 0.624, 0.8772, 0.6229, 0.9073, 0.6229, 0.9073, 0.624, 0.8772, 0.6271, 0.8784, 0.6254, 0.908, 0.6223, 0.938, 0.6229, 0.9073, 0.6254, 0.908, 0.6244, 0.9382, 0.6197, 0.8762, 0.6206, 0.8458, 0.6256, 0.8474, 0.624, 0.8772, 0.6206, 0.8458, 0.6217, 0.8155, 0.6276, 0.8179, 0.6256, 0.8474, 0.6256, 0.8474, 0.6276, 0.8179, 0.6331, 0.8215, 0.6297, 0.8497, 0.624, 0.8772, 0.6256, 0.8474, 0.6297, 0.8497, 0.6271, 0.8784, 0.5811, 1.0, 0.5811, 0.9688, 0.5949, 0.9688, 0.5948, 1.0, 0.5811, 0.9688, 0.5811, 0.9375, 0.5949, 0.9375, 0.5949, 0.9688, 0.5949, 0.9688, 0.5949, 0.9375, 0.6055, 0.9376, 0.6055, 0.9688, 0.5948, 1.0, 0.5949, 0.9688, 0.6055, 0.9688, 0.6055, 1.0, 0.5811, 0.9375, 0.5811, 0.9063, 0.5949, 0.9063, 0.5949, 0.9375, 0.5811, 0.9063, 0.5811, 0.875, 0.5949, 0.8751, 0.5949, 0.9063, 0.5949, 0.9063, 0.5949, 0.8751, 0.6057, 0.8753, 0.6056, 0.9064, 0.5949, 0.9375, 0.5949, 0.9063, 0.6056, 0.9064, 0.6055, 0.9376, 0.5811, 0.875, 0.5811, 0.8438, 0.595, 0.8439, 0.5949, 0.8751, 0.5811, 0.8438, 0.5811, 0.8125, 0.5951, 0.8127, 0.595, 0.8439, 0.595, 0.8439, 0.5951, 0.8127, 0.6061, 0.8131, 0.6059, 0.8442, 0.5949, 0.8751, 0.595, 0.8439, 0.6059, 0.8442, 0.6057, 0.8753, 0.5811, 0.8125, 0.5811, 0.7813, 0.5951, 0.7815, 0.5951, 0.8127, 0.5811, 0.7813, 0.5811, 0.7501, 0.5952, 0.7503, 0.5951, 0.7815, 0.5951, 0.7815, 0.5952, 0.7503, 0.6065, 0.7508, 0.6063, 0.782, 0.5951, 0.8127, 0.5951, 0.7815, 0.6063, 0.782, 0.6061, 0.8131, 0.6061, 0.8131, 0.6063, 0.782, 0.6153, 0.783, 0.6148, 0.814, 0.6063, 0.782, 0.6065, 0.7508, 0.6158, 0.7519, 0.6153, 0.783, 0.6153, 0.783, 0.6158, 0.7519, 0.6238, 0.754, 0.6228, 0.785, 0.6148, 0.814, 0.6153, 0.783, 0.6228, 0.785, 0.6217, 0.8155, 0.6217, 0.8155, 0.6228, 0.785, 0.6297, 0.7881, 0.6276, 0.8179, 0.6228, 0.785, 0.6238, 0.754, 0.6315, 0.7574, 0.6297, 0.7881, 0.6297, 0.7881, 0.6315, 0.7574, 0.6402, 0.7633, 0.637, 0.7933, 0.6276, 0.8179, 0.6297, 0.7881, 0.637, 0.7933, 0.6331, 0.8215, 0.6331, 0.8215, 0.637, 0.7933, 0.6455, 0.8012, 0.6388, 0.8264, 0.637, 0.7933, 0.6402, 0.7633, 0.6514, 0.773, 0.6455, 0.8012, 0.6455, 0.8012, 0.6514, 0.773, 0.6691, 0.7941, 0.6552, 0.8114, 0.6388, 0.8264, 0.6455, 0.8012, 0.6552, 0.8114, 0.6445, 0.832, 0.6271, 0.8784, 0.6297, 0.8497, 0.6334, 0.8525, 0.6295, 0.8799, 0.6297, 0.8497, 0.6331, 0.8215, 0.6388, 0.8264, 0.6334, 0.8525, 0.6334, 0.8525, 0.6388, 0.8264, 0.6445, 0.832, 0.6368, 0.8556, 0.6295, 0.8799, 0.6334, 0.8525, 0.6368, 0.8556, 0.6315, 0.8815, 0.6244, 0.9382, 0.6254, 0.908, 0.627, 0.9087, 0.6256, 0.9385, 0.6254, 0.908, 0.6271, 0.8784, 0.6295, 0.8799, 0.627, 0.9087, 0.627, 0.9087, 0.6295, 0.8799, 0.6315, 0.8815, 0.6282, 0.9094, 0.6256, 0.9385, 0.627, 0.9087, 0.6282, 0.9094, 0.6263, 0.9388, 0.6237, 1.0, 0.6239, 0.969, 0.6249, 0.9691, 0.6246, 1.0, 0.6239, 0.969, 0.6244, 0.9382, 0.6256, 0.9385, 0.6249, 0.9691, 0.6249, 0.9691, 0.6256, 0.9385, 0.6263, 0.9388, 0.6254, 0.9692, 0.6246, 1.0, 0.6249, 0.9691, 0.6254, 0.9692, 0.625, 1.0, 0.6185, 1.0, 0.6186, 0.9688, 0.622, 0.9689, 0.6218, 1.0, 0.6186, 0.9688, 0.6188, 0.9378, 0.6223, 0.938, 0.622, 0.9689, 0.622, 0.9689, 0.6223, 0.938, 0.6244, 0.9382, 0.6239, 0.969, 0.6218, 1.0, 0.622, 0.9689, 0.6239, 0.969, 0.6237, 1.0, 0.6055, 1.0, 0.6055, 0.9688, 0.6132, 0.9688, 0.6132, 1.0, 0.6055, 0.9688, 0.6055, 0.9376, 0.6133, 0.9376, 0.6132, 0.9688, 0.6132, 0.9688, 0.6133, 0.9376, 0.6188, 0.9378, 0.6186, 0.9688, 0.6132, 1.0, 0.6132, 0.9688, 0.6186, 0.9688, 0.6185, 1.0, 0.6055, 0.1875, 0.6055, 0.1563, 0.6132, 0.1563, 0.6132, 0.1875, 0.6055, 0.1563, 0.6055, 0.125, 0.6132, 0.125, 0.6132, 0.1563, 0.6132, 0.1563, 0.6132, 0.125, 0.6185, 0.125, 0.6185, 0.1563, 0.6132, 0.1875, 0.6132, 0.1563, 0.6185, 0.1563, 0.6185, 0.1875, 0.6055, 0.125, 0.6055, 0.09375, 0.6132, 0.09375, 0.6132, 0.125, 0.6055, 0.09375, 0.6055, 0.0625, 0.6132, 0.0625, 0.6132, 0.09375, 0.6132, 0.09375, 0.6132, 0.0625, 0.6185, 0.0625, 0.6185, 0.09375, 0.6132, 0.125, 0.6132, 0.09375, 0.6185, 0.09375, 0.6185, 0.125, 0.6185, 0.1875, 0.6185, 0.1563, 0.6218, 0.1563, 0.6218, 0.1875, 0.6185, 0.1563, 0.6185, 0.125, 0.6218, 0.125, 0.6218, 0.1563, 0.6218, 0.1563, 0.6218, 0.125, 0.6237, 0.125, 0.6237, 0.1563, 0.6218, 0.1875, 0.6218, 0.1563, 0.6237, 0.1563, 0.6237, 0.1875, 0.6185, 0.125, 0.6185, 0.09375, 0.6218, 0.09375, 0.6218, 0.125, 0.6185, 0.09375, 0.6185, 0.0625, 0.6218, 0.0625, 0.6218, 0.09375, 0.6218, 0.09375, 0.6218, 0.0625, 0.6237, 0.0625, 0.6237, 0.09375, 0.6218, 0.125, 0.6218, 0.09375, 0.6237, 0.09375, 0.6237, 0.125, 0.5811, 0.25, 0.5811, 0.2187, 0.5948, 0.2187, 0.5949, 0.25, 0.5811, 0.2187, 0.5811, 0.1875, 0.5948, 0.1875, 0.5948, 0.2187, 0.5948, 0.2187, 0.5948, 0.1875, 0.6055, 0.1875, 0.6055, 0.2187, 0.5949, 0.25, 0.5948, 0.2187, 0.6055, 0.2187, 0.6055, 0.25, 0.5811, 0.1875, 0.5811, 0.1563, 0.5948, 0.1563, 0.5948, 0.1875, 0.5811, 0.1563, 0.5811, 0.125, 0.5948, 0.125, 0.5948, 0.1563, 0.5948, 0.1563, 0.5948, 0.125, 0.6055, 0.125, 0.6055, 0.1563, 0.5948, 0.1875, 0.5948, 0.1563, 0.6055, 0.1563, 0.6055, 0.1875, 0.5811, 0.125, 0.5811, 0.09375, 0.5948, 0.09375, 0.5948, 0.125, 0.5811, 0.09375, 0.5811, 0.0625, 0.5948, 0.0625, 0.5948, 0.09375, 0.5948, 0.09375, 0.5948, 0.0625, 0.6055, 0.0625, 0.6055, 0.09375, 0.5948, 0.125, 0.5948, 0.09375, 0.6055, 0.09375, 0.6055, 0.125, 0.5811, 0.0625, 0.5811, 0.03125, 0.5948, 0.03125, 0.5948, 0.0625, 0.5811, 0.03125, 0.5811, 0.0, 0.5948, 0.0, 0.5948, 0.03125, 0.5948, 0.03125, 0.5948, 0.0, 0.6055, 0.0, 0.6055, 0.03125, 0.5948, 0.0625, 0.5948, 0.03125, 0.6055, 0.03125, 0.6055, 0.0625, 0.6055, 0.0625, 0.6055, 0.03125, 0.6132, 0.03125, 0.6132, 0.0625, 0.6055, 0.03125, 0.6055, 0.0, 0.6132, 0.0, 0.6132, 0.03125, 0.6132, 0.03125, 0.6132, 0.0, 0.6185, 0.0, 0.6185, 0.03125, 0.6132, 0.0625, 0.6132, 0.03125, 0.6185, 0.03125, 0.6185, 0.0625, 0.6185, 0.0625, 0.6185, 0.03125, 0.6218, 0.03125, 0.6218, 0.0625, 0.6185, 0.03125, 0.6185, 0.0, 0.6218, 0.0, 0.6218, 0.03125, 0.6218, 0.03125, 0.6218, 0.0, 0.6237, 0.0, 0.6237, 0.03125, 0.6218, 0.0625, 0.6218, 0.03125, 0.6237, 0.03125, 0.6237, 0.0625, 0.6237, 0.0625, 0.6237, 0.03125, 0.6246, 0.03125, 0.6246, 0.0625, 0.6237, 0.03125, 0.6237, 0.0, 0.6246, 0.0, 0.6246, 0.03125, 0.6246, 0.03125, 0.6246, 0.0, 0.625, 0.0, 0.625, 0.03125, 0.6246, 0.0625, 0.6246, 0.03125, 0.625, 0.03125, 0.625, 0.0625, 0.6237, 0.125, 0.6237, 0.09375, 0.6246, 0.09375, 0.6246, 0.125, 0.6237, 0.09375, 0.6237, 0.0625, 0.6246, 0.0625, 0.6246, 0.09375, 0.6246, 0.09375, 0.6246, 0.0625, 0.625, 0.0625, 0.625, 0.09375, 0.6246, 0.125, 0.6246, 0.09375, 0.625, 0.09375, 0.625, 0.125, 0.6237, 0.1875, 0.6237, 0.1563, 0.6246, 0.1563, 0.6246, 0.1875, 0.6237, 0.1563, 0.6237, 0.125, 0.6246, 0.125, 0.6246, 0.1563, 0.6246, 0.1563, 0.6246, 0.125, 0.625, 0.125, 0.625, 0.1563, 0.6246, 0.1875, 0.6246, 0.1563, 0.625, 0.1563, 0.625, 0.1875, 0.6238, 0.2499, 0.6237, 0.2187, 0.6246, 0.2187, 0.6247, 0.2499, 0.6237, 0.2187, 0.6237, 0.1875, 0.6246, 0.1875, 0.6246, 0.2187, 0.6246, 0.2187, 0.6246, 0.1875, 0.625, 0.1875, 0.625, 0.2187, 0.6247, 0.2499, 0.6246, 0.2187, 0.625, 0.2187, 0.6251, 0.2499, 0.6185, 0.25, 0.6185, 0.2187, 0.6218, 0.2187, 0.6219, 0.25, 0.6185, 0.2187, 0.6185, 0.1875, 0.6218, 0.1875, 0.6218, 0.2187, 0.6218, 0.2187, 0.6218, 0.1875, 0.6237, 0.1875, 0.6237, 0.2187, 0.6219, 0.25, 0.6218, 0.2187, 0.6237, 0.2187, 0.6238, 0.2499, 0.6055, 0.25, 0.6055, 0.2187, 0.6132, 0.2187, 0.6132, 0.25, 0.6055, 0.2187, 0.6055, 0.1875, 0.6132, 0.1875, 0.6132, 0.2187, 0.6132, 0.2187, 0.6132, 0.1875, 0.6185, 0.1875, 0.6185, 0.2187, 0.6132, 0.25, 0.6132, 0.2187, 0.6185, 0.2187, 0.6185, 0.25, 0.6067, 0.688, 0.6068, 0.6565, 0.6163, 0.657, 0.6162, 0.6888, 0.6068, 0.6565, 0.6068, 0.625, 0.6164, 0.625, 0.6163, 0.657, 0.6163, 0.657, 0.6164, 0.625, 0.625, 0.625, 0.6249, 0.6577, 0.6162, 0.6888, 0.6163, 0.657, 0.6249, 0.6577, 0.6248, 0.6902, 0.6068, 0.625, 0.6068, 0.5935, 0.6163, 0.593, 0.6164, 0.625, 0.6068, 0.5935, 0.6067, 0.562, 0.6162, 0.5612, 0.6163, 0.593, 0.6163, 0.593, 0.6162, 0.5612, 0.6248, 0.5598, 0.6249, 0.5923, 0.6164, 0.625, 0.6163, 0.593, 0.6249, 0.5923, 0.625, 0.625, 0.6248, 0.6902, 0.6249, 0.6577, 0.6335, 0.6587, 0.6332, 0.6922, 0.6249, 0.6577, 0.625, 0.625, 0.6336, 0.625, 0.6335, 0.6587, 0.6335, 0.6587, 0.6336, 0.625, 0.6432, 0.625, 0.6431, 0.66, 0.6332, 0.6922, 0.6335, 0.6587, 0.6431, 0.66, 0.6428, 0.6951, 0.625, 0.625, 0.6249, 0.5923, 0.6335, 0.5913, 0.6336, 0.625, 0.6249, 0.5923, 0.6248, 0.5598, 0.6332, 0.5578, 0.6335, 0.5913, 0.6335, 0.5913, 0.6332, 0.5578, 0.6428, 0.5549, 0.6431, 0.59, 0.6336, 0.625, 0.6335, 0.5913, 0.6431, 0.59, 0.6432, 0.625, 0.5811, 0.7501, 0.5812, 0.7188, 0.5952, 0.719, 0.5952, 0.7503, 0.5812, 0.7188, 0.5812, 0.6875, 0.5953, 0.6877, 0.5952, 0.719, 0.5952, 0.719, 0.5953, 0.6877, 0.6067, 0.688, 0.6066, 0.7195, 0.5952, 0.7503, 0.5952, 0.719, 0.6066, 0.7195, 0.6065, 0.7508, 0.5812, 0.6875, 0.5812, 0.6563, 0.5953, 0.6563, 0.5953, 0.6877, 0.5812, 0.6563, 0.5812, 0.625, 0.5953, 0.625, 0.5953, 0.6563, 0.5953, 0.6563, 0.5953, 0.625, 0.6068, 0.625, 0.6068, 0.6565, 0.5953, 0.6877, 0.5953, 0.6563, 0.6068, 0.6565, 0.6067, 0.688, 0.5812, 0.625, 0.5812, 0.5937, 0.5953, 0.5937, 0.5953, 0.625, 0.5812, 0.5937, 0.5812, 0.5625, 0.5953, 0.5623, 0.5953, 0.5937, 0.5953, 0.5937, 0.5953, 0.5623, 0.6067, 0.562, 0.6068, 0.5935, 0.5953, 0.625, 0.5953, 0.5937, 0.6068, 0.5935, 0.6068, 0.625, 0.5812, 0.5625, 0.5812, 0.5312, 0.5952, 0.531, 0.5953, 0.5623, 0.5812, 0.5312, 0.5811, 0.4999, 0.5952, 0.4997, 0.5952, 0.531, 0.5952, 0.531, 0.5952, 0.4997, 0.6065, 0.4992, 0.6066, 0.5305, 0.5953, 0.5623, 0.5952, 0.531, 0.6066, 0.5305, 0.6067, 0.562, 0.6067, 0.562, 0.6066, 0.5305, 0.6161, 0.5295, 0.6162, 0.5612, 0.6066, 0.5305, 0.6065, 0.4992, 0.6158, 0.4981, 0.6161, 0.5295, 0.6161, 0.5295, 0.6158, 0.4981, 0.6238, 0.496, 0.6244, 0.5277, 0.6162, 0.5612, 0.6161, 0.5295, 0.6244, 0.5277, 0.6248, 0.5598, 0.6248, 0.5598, 0.6244, 0.5277, 0.6326, 0.5247, 0.6332, 0.5578, 0.6244, 0.5277, 0.6238, 0.496, 0.6315, 0.4926, 0.6326, 0.5247, 0.6326, 0.5247, 0.6315, 0.4926, 0.6402, 0.4867, 0.6421, 0.5199, 0.6332, 0.5578, 0.6326, 0.5247, 0.6421, 0.5199, 0.6428, 0.5549, 0.6428, 0.5549, 0.6421, 0.5199, 0.6538, 0.5134, 0.6544, 0.5517, 0.6421, 0.5199, 0.6402, 0.4867, 0.6514, 0.477, 0.6538, 0.5134, 0.6538, 0.5134, 0.6514, 0.477, 0.6691, 0.4559, 0.6687, 0.5085, 0.6544, 0.5517, 0.6538, 0.5134, 0.6687, 0.5085, 0.6688, 0.55, 0.6432, 0.625, 0.6431, 0.59, 0.6546, 0.5888, 0.6547, 0.625, 0.6431, 0.59, 0.6428, 0.5549, 0.6544, 0.5517, 0.6546, 0.5888, 0.6546, 0.5888, 0.6544, 0.5517, 0.6688, 0.55, 0.6689, 0.5882, 0.6547, 0.625, 0.6546, 0.5888, 0.6689, 0.5882, 0.6689, 0.625, 0.6428, 0.6951, 0.6431, 0.66, 0.6546, 0.6612, 0.6544, 0.6983, 0.6431, 0.66, 0.6432, 0.625, 0.6547, 0.625, 0.6546, 0.6612, 0.6546, 0.6612, 0.6547, 0.625, 0.6689, 0.625, 0.6689, 0.6618, 0.6544, 0.6983, 0.6546, 0.6612, 0.6689, 0.6618, 0.6688, 0.7, 0.6402, 0.7633, 0.6421, 0.7301, 0.6538, 0.7366, 0.6514, 0.773, 0.6421, 0.7301, 0.6428, 0.6951, 0.6544, 0.6983, 0.6538, 0.7366, 0.6538, 0.7366, 0.6544, 0.6983, 0.6688, 0.7, 0.6687, 0.7415, 0.6514, 0.773, 0.6538, 0.7366, 0.6687, 0.7415, 0.6691, 0.7941, 0.6238, 0.754, 0.6244, 0.7223, 0.6326, 0.7253, 0.6315, 0.7574, 0.6244, 0.7223, 0.6248, 0.6902, 0.6332, 0.6922, 0.6326, 0.7253, 0.6326, 0.7253, 0.6332, 0.6922, 0.6428, 0.6951, 0.6421, 0.7301, 0.6315, 0.7574, 0.6326, 0.7253, 0.6421, 0.7301, 0.6402, 0.7633, 0.6065, 0.7508, 0.6066, 0.7195, 0.6161, 0.7205, 0.6158, 0.7519, 0.6066, 0.7195, 0.6067, 0.688, 0.6162, 0.6888, 0.6161, 0.7205, 0.6161, 0.7205, 0.6162, 0.6888, 0.6248, 0.6902, 0.6244, 0.7223, 0.6158, 0.7519, 0.6161, 0.7205, 0.6244, 0.7223, 0.6238, 0.754, 0.625, 0.09375, 0.875, 0.6979, 0.8443, 0.697, 0.0, 0.0, 0.625, 0.09375, 0.0, 0.0, 0.8454, 0.625, 0.875, 0.625, 0.8062, 0.6564, 0.8235, 0.625, 0.8454, 0.625, 0.0, 0.0, 0.8062, 0.6564, 0.0, 0.0, 0.8443, 0.697, 0.8136, 0.6881])
me_cube.materials.append(mat_material)
me_cube.use_remesh_preserve_volume = False
me_cube.use_remesh_preserve_attributes = False
me_cube.use_mirror_vertex_groups = False
me_cube.update()

# ---- objects
ob_isoperiskeri = bpy.data.objects.new('IsoPeriskeri', me_cube)

# ---- transforms, parenting, visibility, modifiers, constraints
ob_isoperiskeri.location = (0.0, 0.0, 1.0)
ob_isoperiskeri.lock_rotations_4d = False
ob_isoperiskeri.empty_display_type = 'ARROWS'
ob_isoperiskeri.lineart.crease_threshold = 0.0

# ---- collection membership
col_collection.objects.link(ob_isoperiskeri)

# ---- scene / render settings (as saved in the file)
scene.frame_start = 1; scene.frame_end = 250; scene.frame_set(1)
scene.render.engine = 'BLENDER_EEVEE_NEXT'
scene.cycles.use_denoising = False
scene.cycles.samples = 128
scene.cycles.sampling_pattern = 'TABULATED_SOBOL'
scene.cycles.use_adaptive_sampling = False
scene.cycles.use_light_tree = False
scene.view_settings.view_transform = 'Filmic'
bpy.context.view_layer.update()

# ---- added for rendering (the .blend has no active camera and no usable light): camera, sun
cam_auto = bpy.data.cameras.new('AutoCamera')
cam_auto.lens = 50.0
cam_auto.sensor_width = 36.0
cam_auto.clip_end = 1000.0
ob_auto_camera = bpy.data.objects.new('AutoCamera', cam_auto)
scene.collection.objects.link(ob_auto_camera)
ob_auto_camera.location = (5.15884, -6.20034, 5.02019)
ob_auto_camera.rotation_euler = (1.09748, -7.21219e-08, 0.694738)
scene.camera = ob_auto_camera
light_auto_sun = bpy.data.lights.new('AutoSun', 'SUN')
light_auto_sun.energy = 3.0
light_auto_sun.angle = 0.0523599
ob_auto_sun = bpy.data.objects.new('AutoSun', light_auto_sun)
scene.collection.objects.link(ob_auto_sun)
ob_auto_sun.rotation_euler = (0.872665, 0.174533, 0.523599)
bpy.context.view_layer.update()
